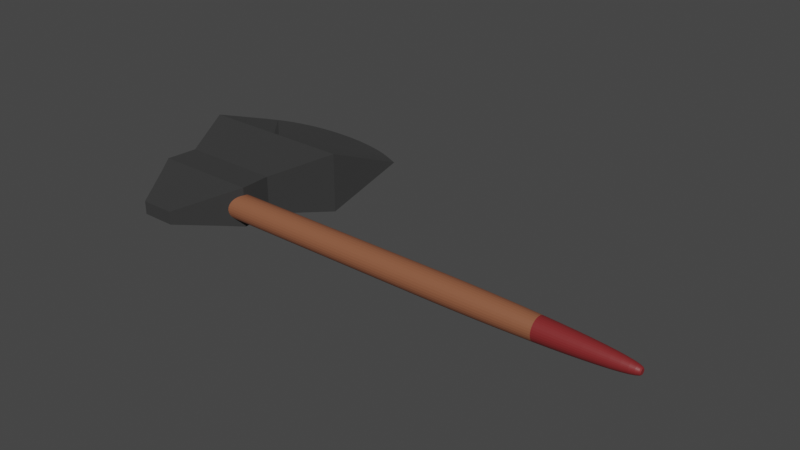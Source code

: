 # Source: axe.blend  (saved by Blender 3.3.6; exported with 4.5.12 LTS)
import bpy
from mathutils import Matrix  # noqa: F401  (used for matrix-valued properties, if any)

bpy.ops.wm.read_factory_settings(use_empty=True)
scene = bpy.context.scene
scene.name = 'Scene'

# ---- collections
col_collection = bpy.data.collections.new('Collection'); scene.collection.children.link(col_collection)

# ---- materials (node trees are filled in below, after node groups)
mat_handle = bpy.data.materials.new('Handle')
mat_handle.use_transparent_shadow = False
mat_wilt = bpy.data.materials.new('Wilt')
mat_wilt.use_transparent_shadow = False
mat_head = bpy.data.materials.new('head')
mat_head.use_transparent_shadow = False

# ---- material node trees
mat_handle.use_nodes = True; mat_handle.node_tree.nodes.clear()
_N = mat_handle.node_tree.nodes; _L = mat_handle.node_tree.links
n0 = _N.new('ShaderNodeBsdfPrincipled'); n0.name = 'Principled BSDF'; n0.location = (10, 300)
n0.distribution = 'GGX'
n0.subsurface_method = 'RANDOM_WALK_SKIN'
n0.inputs[0].default_value = (0.2641, 0.09571, 0.04754, 1.0)
n0.inputs[3].default_value = 1.45
n0.inputs[27].default_value = (0.0, 0.0, 0.0, 1.0)
n0.inputs[28].default_value = 1.0
n1 = _N.new('ShaderNodeOutputMaterial'); n1.name = 'Material Output'; n1.location = (300, 300)
_L.new(n0.outputs[0], n1.inputs[0])
n1.is_active_output = True
mat_wilt.use_nodes = True; mat_wilt.node_tree.nodes.clear()
_N = mat_wilt.node_tree.nodes; _L = mat_wilt.node_tree.links
n0 = _N.new('ShaderNodeBsdfPrincipled'); n0.name = 'Principled BSDF'; n0.location = (10, 300)
n0.distribution = 'GGX'
n0.subsurface_method = 'RANDOM_WALK_SKIN'
n0.inputs[0].default_value = (0.2116, 0.01933, 0.02111, 1.0)
n0.inputs[3].default_value = 1.45
n0.inputs[27].default_value = (0.0, 0.0, 0.0, 1.0)
n0.inputs[28].default_value = 1.0
n1 = _N.new('ShaderNodeOutputMaterial'); n1.name = 'Material Output'; n1.location = (300, 300)
_L.new(n0.outputs[0], n1.inputs[0])
n1.is_active_output = True
mat_head.use_nodes = True; mat_head.node_tree.nodes.clear()
_N = mat_head.node_tree.nodes; _L = mat_head.node_tree.links
n0 = _N.new('ShaderNodeBsdfPrincipled'); n0.name = 'Principled BSDF'; n0.location = (10, 300)
n0.distribution = 'GGX'
n0.subsurface_method = 'RANDOM_WALK_SKIN'
n0.inputs[0].default_value = (0.07036, 0.07036, 0.07036, 1.0)
n0.inputs[1].default_value = 0.633
n0.inputs[2].default_value = 0.9862
n0.inputs[3].default_value = 1.45
n0.inputs[13].default_value = 0.1697
n0.inputs[27].default_value = (0.0, 0.0, 0.0, 1.0)
n0.inputs[28].default_value = 1.0
n1 = _N.new('ShaderNodeOutputMaterial'); n1.name = 'Material Output'; n1.location = (300, 300)
_L.new(n0.outputs[0], n1.inputs[0])
n1.is_active_output = True

# ---- world
world_world = bpy.data.worlds.new('World'); scene.world = world_world
world_world.use_nodes = True; world_world.node_tree.nodes.clear()
_N = world_world.node_tree.nodes; _L = world_world.node_tree.links
n0 = _N.new('ShaderNodeOutputWorld'); n0.name = 'World Output'; n0.location = (300, 300)
n1 = _N.new('ShaderNodeBackground'); n1.name = 'Background'; n1.location = (10, 300)
n1.inputs[0].default_value = (0.05088, 0.05088, 0.05088, 1.0)
_L.new(n1.outputs[0], n0.inputs[0])
n0.is_active_output = True
world_world.color = (0.05088, 0.05088, 0.05088)
world_world.use_sun_shadow = False
world_world.sun_shadow_jitter_overblur = 0.0

# ---- meshes
me_cylinder = bpy.data.meshes.new('Cylinder')
me_cylinder.from_pydata([(-0.9587, 1.171, -0.8404), (-0.7636, 1.152, -0.8404), (-0.576, 1.095, -0.8404), (-0.4031, 1.003, -0.8404), (-0.2516, 0.8786, -0.8404), (-0.1272, 0.7271, -0.8404), (-0.03478, 0.5542, -0.8404), (0.02212, 0.3666, -0.8404), (0.04134, 0.1715, -0.8404), (0.02212, -0.0236, -0.8404), (-0.03478, -0.2112, -0.8404), (-0.1272, -0.3841, -0.8404), (-0.2516, -0.5356, -0.8404), (-0.4031, -0.66, -0.8404), (-0.576, -0.7524, -0.8404), (-0.7636, -0.8093, -0.8404), (-0.9587, -0.8285, -0.8404), (-1.154, -0.8093, -0.8404), (-1.341, -0.7524, -0.8404), (-1.514, -0.66, -0.8404), (-1.666, -0.5356, -0.8404), (-1.79, -0.3841, -0.8404), (-1.883, -0.2112, -0.8404), (-1.939, -0.0236, -0.8404), (-1.959, 0.1715, -0.8404), (-1.939, 0.3666, -0.8404), (-1.883, 0.5542, -0.8404), (-1.79, 0.7271, -0.8404), (-1.666, 0.8786, -0.8404), (-1.514, 1.003, -0.8404), (-1.341, 1.095, -0.8404), (-1.154, 1.152, -0.8404), (-0.9587, 0.3708, 1.16), (-0.9587, 1.171, 0.3628), (-0.9587, 0.4493, 1.156), (-0.9587, 0.527, 1.144), (-0.9587, 0.6032, 1.125), (-0.9587, 0.6772, 1.099), (-0.9587, 0.7482, 1.066), (-0.9587, 0.8156, 1.025), (-0.9587, 0.8787, 0.9787), (-0.9587, 0.937, 0.9262), (-0.9587, 0.9897, 0.8683), (-0.9587, 1.037, 0.8055), (-0.9587, 1.077, 0.7384), (-0.9587, 1.111, 0.6677), (-0.9587, 1.137, 0.5941), (-0.9587, 1.156, 0.5182), (-0.9587, 1.168, 0.4409), (-0.9198, 0.3669, 1.16), (-0.7636, 1.152, 0.3628), (-0.9045, 0.4439, 1.156), (-0.8893, 0.5202, 1.144), (-0.8744, 0.5949, 1.125), (-0.86, 0.6675, 1.099), (-0.8461, 0.7372, 1.066), (-0.833, 0.8033, 1.025), (-0.8207, 0.8652, 0.9787), (-0.8093, 0.9223, 0.9262), (-0.799, 0.974, 0.8683), (-0.7899, 1.02, 0.8055), (-0.782, 1.06, 0.7384), (-0.7755, 1.092, 0.6677), (-0.7703, 1.118, 0.5941), (-0.7666, 1.137, 0.5182), (-0.7643, 1.148, 0.4409), (-0.8824, 0.3556, 1.16), (-0.576, 1.095, 0.3628), (-0.8524, 0.4281, 1.156), (-0.8226, 0.4999, 1.144), (-0.7934, 0.5704, 1.125), (-0.7651, 0.6387, 1.099), (-0.738, 0.7043, 1.066), (-0.7122, 0.7666, 1.025), (-0.688, 0.8249, 0.9787), (-0.6657, 0.8787, 0.9262), (-0.6455, 0.9275, 0.8683), (-0.6276, 0.9707, 0.8055), (-0.6122, 1.008, 0.7384), (-0.5993, 1.039, 0.6677), (-0.5892, 1.064, 0.5941), (-0.5819, 1.081, 0.5182), (-0.5775, 1.092, 0.4409), (-0.8479, 0.3372, 1.16), (-0.4031, 1.003, 0.3628), (-0.8043, 0.4024, 1.156), (-0.7612, 0.4671, 1.144), (-0.7188, 0.5305, 1.125), (-0.6777, 0.592, 1.099), (-0.6382, 0.651, 1.066), (-0.6008, 0.7071, 1.025), (-0.5657, 0.7596, 0.9787), (-0.5334, 0.808, 0.9262), (-0.5041, 0.8518, 0.8683), (-0.4781, 0.8908, 0.8055), (-0.4556, 0.9244, 0.7384), (-0.437, 0.9523, 0.6677), (-0.4222, 0.9743, 0.5941), (-0.4116, 0.9902, 0.5182), (-0.4052, 0.9998, 0.4409), (-0.8177, 0.3124, 1.16), (-0.2516, 0.8786, 0.3628), (-0.7623, 0.3679, 1.156), (-0.7073, 0.4229, 1.144), (-0.6534, 0.4768, 1.125), (-0.6011, 0.5291, 1.099), (-0.5508, 0.5793, 1.066), (-0.5032, 0.627, 1.025), (-0.4586, 0.6716, 0.9787), (-0.4174, 0.7128, 0.9262), (-0.3801, 0.7501, 0.8683), (-0.347, 0.7832, 0.8055), (-0.3184, 0.8117, 0.7384), (-0.2947, 0.8355, 0.6677), (-0.2759, 0.8542, 0.5941), (-0.2624, 0.8677, 0.5182), (-0.2543, 0.8759, 0.4409), (-0.793, 0.2822, 1.16), (-0.1272, 0.7271, 0.3628), (-0.7277, 0.3258, 1.156), (-0.6631, 0.369, 1.144), (-0.5997, 0.4113, 1.125), (-0.5382, 0.4524, 1.099), (-0.4791, 0.4919, 1.066), (-0.4231, 0.5294, 1.025), (-0.3706, 0.5644, 0.9787), (-0.3222, 0.5968, 0.9262), (-0.2783, 0.6261, 0.8683), (-0.2394, 0.6521, 0.8055), (-0.2058, 0.6745, 0.7384), (-0.1779, 0.6932, 0.6677), (-0.1559, 0.7079, 0.5941), (-0.14, 0.7185, 0.5182), (-0.1304, 0.7249, 0.4409), (-0.7745, 0.2478, 1.16), (-0.03478, 0.5542, 0.3628), (-0.702, 0.2778, 1.156), (-0.6302, 0.3075, 1.144), (-0.5598, 0.3367, 1.125), (-0.4915, 0.365, 1.099), (-0.4258, 0.3922, 1.066), (-0.3636, 0.418, 1.025), (-0.3052, 0.4421, 0.9787), (-0.2515, 0.4644, 0.9262), (-0.2027, 0.4846, 0.8683), (-0.1595, 0.5025, 0.8055), (-0.1221, 0.518, 0.7384), (-0.09109, 0.5309, 0.6677), (-0.06664, 0.541, 0.5941), (-0.049, 0.5483, 0.5182), (-0.03834, 0.5527, 0.4409), (-0.7632, 0.2104, 1.16), (0.02212, 0.3666, 0.3628), (-0.6862, 0.2257, 1.156), (-0.61, 0.2408, 1.144), (-0.5352, 0.2557, 1.125), (-0.4627, 0.2702, 1.099), (-0.393, 0.284, 1.066), (-0.3269, 0.2972, 1.025), (-0.265, 0.3095, 0.9787), (-0.2079, 0.3208, 0.9262), (-0.1561, 0.3311, 0.8683), (-0.1102, 0.3403, 0.8055), (-0.07061, 0.3481, 0.7384), (-0.03766, 0.3547, 0.6677), (-0.01169, 0.3599, 0.5941), (0.007034, 0.3636, 0.5182), (0.01834, 0.3658, 0.4409), (-0.7594, 0.1715, 1.16), (0.04134, 0.1715, 0.3628), (-0.6809, 0.1715, 1.156), (-0.6032, 0.1715, 1.144), (-0.5269, 0.1715, 1.125), (-0.453, 0.1715, 1.099), (-0.3819, 0.1715, 1.066), (-0.3145, 0.1715, 1.025), (-0.2514, 0.1715, 0.9787), (-0.1932, 0.1715, 0.9262), (-0.1404, 0.1715, 0.8683), (-0.09361, 0.1715, 0.8055), (-0.05321, 0.1715, 0.7384), (-0.01961, 0.1715, 0.6677), (0.00686, 0.1715, 0.5941), (0.02595, 0.1715, 0.5182), (0.03748, 0.1715, 0.4409), (-0.7632, 0.1326, 1.16), (0.02212, -0.0236, 0.3628), (-0.6862, 0.1173, 1.156), (-0.61, 0.1021, 1.144), (-0.5352, 0.08727, 1.125), (-0.4627, 0.07284, 1.099), (-0.393, 0.05898, 1.066), (-0.3269, 0.04583, 1.025), (-0.265, 0.03352, 0.9787), (-0.2079, 0.02216, 0.9262), (-0.1561, 0.01186, 0.8683), (-0.1102, 0.002731, 0.8055), (-0.07061, -0.00515, 0.7384), (-0.03766, -0.0117, 0.6677), (-0.01169, -0.01687, 0.5941), (0.007034, -0.02059, 0.5182), (0.01834, -0.02284, 0.4409), (-0.7745, 0.09523, 1.16), (-0.03478, -0.2112, 0.3628), (-0.702, 0.0652, 1.156), (-0.6302, 0.03545, 1.144), (-0.5598, 0.006283, 1.125), (-0.4915, -0.02203, 1.099), (-0.4258, -0.04921, 1.066), (-0.3636, -0.07501, 1.025), (-0.3052, -0.09916, 0.9787), (-0.2515, -0.1214, 0.9262), (-0.2027, -0.1416, 0.8683), (-0.1595, -0.1595, 0.8055), (-0.1221, -0.175, 0.7384), (-0.09109, -0.1879, 0.6677), (-0.06664, -0.198, 0.5941), (-0.049, -0.2053, 0.5182), (-0.03834, -0.2097, 0.4409), (-0.793, 0.06078, 1.16), (-0.1272, -0.3841, 0.3628), (-0.7277, 0.01718, 1.156), (-0.6631, -0.02601, 1.144), (-0.5997, -0.06836, 1.125), (-0.5382, -0.1095, 1.099), (-0.4791, -0.1489, 1.066), (-0.4231, -0.1864, 1.025), (-0.3706, -0.2214, 0.9787), (-0.3222, -0.2538, 0.9262), (-0.2783, -0.2831, 0.8683), (-0.2394, -0.3091, 0.8055), (-0.2058, -0.3315, 0.7384), (-0.1779, -0.3502, 0.6677), (-0.1559, -0.3649, 0.5941), (-0.14, -0.3755, 0.5182), (-0.1304, -0.3819, 0.4409), (-0.8177, 0.03058, 1.16), (-0.2516, -0.5356, 0.3628), (-0.7623, -0.02492, 1.156), (-0.7073, -0.07988, 1.144), (-0.6534, -0.1338, 1.125), (-0.6011, -0.1861, 1.099), (-0.5508, -0.2363, 1.066), (-0.5032, -0.284, 1.025), (-0.4586, -0.3286, 0.9787), (-0.4174, -0.3698, 0.9262), (-0.3801, -0.4071, 0.8683), (-0.347, -0.4402, 0.8055), (-0.3184, -0.4688, 0.7384), (-0.2947, -0.4925, 0.6677), (-0.2759, -0.5112, 0.5941), (-0.2624, -0.5247, 0.5182), (-0.2543, -0.5329, 0.4409), (-0.8479, 0.005797, 1.16), (-0.4031, -0.66, 0.3628), (-0.8043, -0.05946, 1.156), (-0.7612, -0.1241, 1.144), (-0.7188, -0.1875, 1.125), (-0.6777, -0.249, 1.099), (-0.6382, -0.308, 1.066), (-0.6008, -0.3641, 1.025), (-0.5657, -0.4166, 0.9787), (-0.5334, -0.465, 0.9262), (-0.5041, -0.5089, 0.8683), (-0.4781, -0.5478, 0.8055), (-0.4556, -0.5814, 0.7384), (-0.437, -0.6093, 0.6677), (-0.4222, -0.6313, 0.5941), (-0.4116, -0.6472, 0.5182), (-0.4052, -0.6568, 0.4409), (-0.8824, -0.01262, 1.16), (-0.576, -0.7524, 0.3628), (-0.8524, -0.08513, 1.156), (-0.8226, -0.1569, 1.144), (-0.7934, -0.2274, 1.125), (-0.7651, -0.2957, 1.099), (-0.738, -0.3613, 1.066), (-0.7122, -0.4236, 1.025), (-0.688, -0.4819, 0.9787), (-0.6657, -0.5357, 0.9262), (-0.6455, -0.5845, 0.8683), (-0.6276, -0.6277, 0.8055), (-0.6122, -0.665, 0.7384), (-0.5993, -0.6961, 0.6677), (-0.5892, -0.7205, 0.5941), (-0.5819, -0.7382, 0.5182), (-0.5775, -0.7488, 0.4409), (-0.9198, -0.02396, 1.16), (-0.7636, -0.8093, 0.3628), (-0.9045, -0.1009, 1.156), (-0.8893, -0.1772, 1.144), (-0.8744, -0.2519, 1.125), (-0.86, -0.3245, 1.099), (-0.8461, -0.3942, 1.066), (-0.833, -0.4603, 1.025), (-0.8207, -0.5222, 0.9787), (-0.8093, -0.5793, 0.9262), (-0.799, -0.631, 0.8683), (-0.7899, -0.6769, 0.8055), (-0.782, -0.7166, 0.7384), (-0.7755, -0.7495, 0.6677), (-0.7703, -0.7755, 0.5941), (-0.7666, -0.7942, 0.5182), (-0.7643, -0.8055, 0.4409), (-0.9587, -0.02779, 1.16), (-0.9587, -0.8285, 0.3628), (-0.9587, -0.1063, 1.156), (-0.9587, -0.184, 1.144), (-0.9587, -0.2602, 1.125), (-0.9587, -0.3342, 1.099), (-0.9587, -0.4052, 1.066), (-0.9587, -0.4726, 1.025), (-0.9587, -0.5358, 0.9787), (-0.9587, -0.594, 0.9262), (-0.9587, -0.6468, 0.8683), (-0.9587, -0.6936, 0.8055), (-0.9587, -0.734, 0.7384), (-0.9587, -0.7676, 0.6677), (-0.9587, -0.794, 0.5941), (-0.9587, -0.8131, 0.5182), (-0.9587, -0.8246, 0.4409), (-0.9975, -0.02396, 1.16), (-1.154, -0.8093, 0.3628), (-1.013, -0.1009, 1.156), (-1.028, -0.1772, 1.144), (-1.043, -0.2519, 1.125), (-1.057, -0.3245, 1.099), (-1.071, -0.3942, 1.066), (-1.084, -0.4603, 1.025), (-1.097, -0.5222, 0.9787), (-1.108, -0.5793, 0.9262), (-1.118, -0.631, 0.8683), (-1.127, -0.6769, 0.8055), (-1.135, -0.7166, 0.7384), (-1.142, -0.7495, 0.6677), (-1.147, -0.7755, 0.5941), (-1.151, -0.7942, 0.5182), (-1.153, -0.8055, 0.4409), (-1.035, -0.01262, 1.16), (-1.341, -0.7524, 0.3628), (-1.065, -0.08513, 1.156), (-1.095, -0.1569, 1.144), (-1.124, -0.2274, 1.125), (-1.152, -0.2957, 1.099), (-1.179, -0.3613, 1.066), (-1.205, -0.4236, 1.025), (-1.229, -0.4819, 0.9787), (-1.252, -0.5357, 0.9262), (-1.272, -0.5845, 0.8683), (-1.29, -0.6277, 0.8055), (-1.305, -0.665, 0.7384), (-1.318, -0.6961, 0.6677), (-1.328, -0.7205, 0.5941), (-1.335, -0.7382, 0.5182), (-1.34, -0.7488, 0.4409), (-1.069, 0.005797, 1.16), (-1.514, -0.66, 0.3628), (-1.113, -0.05946, 1.156), (-1.156, -0.1241, 1.144), (-1.199, -0.1875, 1.125), (-1.24, -0.249, 1.099), (-1.279, -0.308, 1.066), (-1.317, -0.3641, 1.025), (-1.352, -0.4166, 0.9787), (-1.384, -0.465, 0.9262), (-1.413, -0.5089, 0.8683), (-1.439, -0.5478, 0.8055), (-1.462, -0.5814, 0.7384), (-1.48, -0.6093, 0.6677), (-1.495, -0.6313, 0.5941), (-1.506, -0.6472, 0.5182), (-1.512, -0.6568, 0.4409), (-1.1, 0.03058, 1.16), (-1.666, -0.5356, 0.3628), (-1.155, -0.02492, 1.156), (-1.21, -0.07988, 1.144), (-1.264, -0.1338, 1.125), (-1.316, -0.1861, 1.099), (-1.366, -0.2363, 1.066), (-1.414, -0.284, 1.025), (-1.459, -0.3286, 0.9787), (-1.5, -0.3698, 0.9262), (-1.537, -0.4071, 0.8683), (-1.57, -0.4402, 0.8055), (-1.599, -0.4688, 0.7384), (-1.623, -0.4925, 0.6677), (-1.641, -0.5112, 0.5941), (-1.655, -0.5247, 0.5182), (-1.663, -0.5329, 0.4409), (-1.124, 0.06078, 1.16), (-1.79, -0.3841, 0.3628), (-1.19, 0.01718, 1.156), (-1.254, -0.02601, 1.144), (-1.318, -0.06836, 1.125), (-1.379, -0.1095, 1.099), (-1.438, -0.1489, 1.066), (-1.494, -0.1864, 1.025), (-1.547, -0.2214, 0.9787), (-1.595, -0.2538, 0.9262), (-1.639, -0.2831, 0.8683), (-1.678, -0.3091, 0.8055), (-1.712, -0.3315, 0.7384), (-1.739, -0.3502, 0.6677), (-1.761, -0.3649, 0.5941), (-1.777, -0.3755, 0.5182), (-1.787, -0.3819, 0.4409), (-1.143, 0.09523, 1.16), (-1.883, -0.2112, 0.3628), (-1.215, 0.0652, 1.156), (-1.287, 0.03545, 1.144), (-1.358, 0.006283, 1.125), (-1.426, -0.02203, 1.099), (-1.491, -0.04921, 1.066), (-1.554, -0.07501, 1.025), (-1.612, -0.09916, 0.9787), (-1.666, -0.1214, 0.9262), (-1.715, -0.1416, 0.8683), (-1.758, -0.1595, 0.8055), (-1.795, -0.175, 0.7384), (-1.826, -0.1879, 0.6677), (-1.851, -0.198, 0.5941), (-1.868, -0.2053, 0.5182), (-1.879, -0.2097, 0.4409), (-1.154, 0.1326, 1.16), (-1.939, -0.0236, 0.3628), (-1.231, 0.1173, 1.156), (-1.307, 0.1021, 1.144), (-1.382, 0.08727, 1.125), (-1.455, 0.07284, 1.099), (-1.524, 0.05898, 1.066), (-1.59, 0.04583, 1.025), (-1.652, 0.03352, 0.9787), (-1.709, 0.02216, 0.9262), (-1.761, 0.01186, 0.8683), (-1.807, 0.002731, 0.8055), (-1.847, -0.00515, 0.7384), (-1.88, -0.0117, 0.6677), (-1.906, -0.01687, 0.5941), (-1.924, -0.02059, 0.5182), (-1.936, -0.02284, 0.4409), (-1.158, 0.1715, 1.16), (-1.959, 0.1715, 0.3628), (-1.236, 0.1715, 1.156), (-1.314, 0.1715, 1.144), (-1.39, 0.1715, 1.125), (-1.464, 0.1715, 1.099), (-1.535, 0.1715, 1.066), (-1.603, 0.1715, 1.025), (-1.666, 0.1715, 0.9787), (-1.724, 0.1715, 0.9262), (-1.777, 0.1715, 0.8683), (-1.824, 0.1715, 0.8055), (-1.864, 0.1715, 0.7384), (-1.898, 0.1715, 0.6677), (-1.924, 0.1715, 0.5941), (-1.943, 0.1715, 0.5182), (-1.955, 0.1715, 0.4409), (-1.154, 0.2104, 1.16), (-1.939, 0.3666, 0.3628), (-1.231, 0.2257, 1.156), (-1.307, 0.2408, 1.144), (-1.382, 0.2557, 1.125), (-1.455, 0.2702, 1.099), (-1.524, 0.284, 1.066), (-1.59, 0.2972, 1.025), (-1.652, 0.3095, 0.9787), (-1.709, 0.3208, 0.9262), (-1.761, 0.3311, 0.8683), (-1.807, 0.3403, 0.8055), (-1.847, 0.3481, 0.7384), (-1.88, 0.3547, 0.6677), (-1.906, 0.3599, 0.5941), (-1.924, 0.3636, 0.5182), (-1.936, 0.3658, 0.4409), (-1.143, 0.2478, 1.16), (-1.883, 0.5542, 0.3628), (-1.215, 0.2778, 1.156), (-1.287, 0.3075, 1.144), (-1.358, 0.3367, 1.125), (-1.426, 0.365, 1.099), (-1.491, 0.3922, 1.066), (-1.554, 0.418, 1.025), (-1.612, 0.4421, 0.9787), (-1.666, 0.4644, 0.9262), (-1.715, 0.4846, 0.8683), (-1.758, 0.5025, 0.8055), (-1.795, 0.518, 0.7384), (-1.826, 0.5309, 0.6677), (-1.851, 0.541, 0.5941), (-1.868, 0.5483, 0.5182), (-1.879, 0.5527, 0.4409), (-1.124, 0.2822, 1.16), (-1.79, 0.7271, 0.3628), (-1.19, 0.3258, 1.156), (-1.254, 0.369, 1.144), (-1.318, 0.4113, 1.125), (-1.379, 0.4524, 1.099), (-1.438, 0.4919, 1.066), (-1.494, 0.5294, 1.025), (-1.547, 0.5644, 0.9787), (-1.595, 0.5968, 0.9262), (-1.639, 0.6261, 0.8683), (-1.678, 0.6521, 0.8055), (-1.712, 0.6745, 0.7384), (-1.739, 0.6932, 0.6677), (-1.761, 0.7079, 0.5941), (-1.777, 0.7185, 0.5182), (-1.787, 0.7249, 0.4409), (-1.1, 0.3124, 1.16), (-1.666, 0.8786, 0.3628), (-1.155, 0.3679, 1.156), (-1.21, 0.4229, 1.144), (-1.264, 0.4768, 1.125), (-1.316, 0.5291, 1.099), (-1.366, 0.5793, 1.066), (-1.414, 0.627, 1.025), (-1.459, 0.6716, 0.9787), (-1.5, 0.7128, 0.9262), (-1.537, 0.7501, 0.8683), (-1.57, 0.7832, 0.8055), (-1.599, 0.8117, 0.7384), (-1.623, 0.8355, 0.6677), (-1.641, 0.8542, 0.5941), (-1.655, 0.8677, 0.5182), (-1.663, 0.8759, 0.4409), (-1.069, 0.3372, 1.16), (-1.514, 1.003, 0.3628), (-1.113, 0.4024, 1.156), (-1.156, 0.4671, 1.144), (-1.199, 0.5305, 1.125), (-1.24, 0.592, 1.099), (-1.279, 0.651, 1.066), (-1.317, 0.7071, 1.025), (-1.352, 0.7596, 0.9787), (-1.384, 0.808, 0.9262), (-1.413, 0.8518, 0.8683), (-1.439, 0.8908, 0.8055), (-1.462, 0.9244, 0.7384), (-1.48, 0.9523, 0.6677), (-1.495, 0.9743, 0.5941), (-1.506, 0.9902, 0.5182), (-1.512, 0.9998, 0.4409), (-1.035, 0.3556, 1.16), (-1.341, 1.095, 0.3628), (-1.065, 0.4281, 1.156), (-1.095, 0.4999, 1.144), (-1.124, 0.5704, 1.125), (-1.152, 0.6387, 1.099), (-1.179, 0.7043, 1.066), (-1.205, 0.7666, 1.025), (-1.229, 0.8249, 0.9787), (-1.252, 0.8787, 0.9262), (-1.272, 0.9275, 0.8683), (-1.29, 0.9707, 0.8055), (-1.305, 1.008, 0.7384), (-1.318, 1.039, 0.6677), (-1.328, 1.064, 0.5941), (-1.335, 1.081, 0.5182), (-1.34, 1.092, 0.4409), (-0.9975, 0.3669, 1.16), (-1.154, 1.152, 0.3628), (-1.013, 0.4439, 1.156), (-1.028, 0.5202, 1.144), (-1.043, 0.5949, 1.125), (-1.057, 0.6675, 1.099), (-1.071, 0.7372, 1.066), (-1.084, 0.8033, 1.025), (-1.097, 0.8652, 0.9787), (-1.108, 0.9223, 0.9262), (-1.118, 0.974, 0.8683), (-1.127, 1.02, 0.8055), (-1.135, 1.06, 0.7384), (-1.142, 1.092, 0.6677), (-1.147, 1.118, 0.5941), (-1.151, 1.137, 0.5182), (-1.153, 1.148, 0.4409)], [], [(31, 560, 33, 0), (2, 67, 84, 3), (3, 84, 101, 4), (4, 101, 118, 5), (5, 118, 135, 6), (6, 135, 152, 7), (7, 152, 169, 8), (8, 169, 186, 9), (9, 186, 203, 10), (10, 203, 220, 11), (11, 220, 237, 12), (12, 237, 254, 13), (13, 254, 271, 14), (14, 271, 288, 15), (15, 288, 305, 16), (16, 305, 322, 17), (17, 322, 339, 18), (18, 339, 356, 19), (19, 356, 373, 20), (20, 373, 390, 21), (21, 390, 407, 22), (22, 407, 424, 23), (23, 424, 441, 24), (24, 441, 458, 25), (25, 458, 475, 26), (26, 475, 492, 27), (27, 492, 509, 28), (28, 509, 526, 29), (29, 526, 543, 30), (30, 543, 560, 31), (0, 33, 50, 1), (1, 50, 67, 2), (0, 1, 2, 3, 4, 5, 6, 7, 8, 9, 10, 11, 12, 13, 14, 15, 16, 17, 18, 19, 20, 21, 22, 23, 24, 25, 26, 27, 28, 29, 30, 31), (50, 33, 48, 65), (65, 48, 47, 64), (64, 47, 46, 63), (63, 46, 45, 62), (62, 45, 44, 61), (61, 44, 43, 60), (60, 43, 42, 59), (59, 42, 41, 58), (58, 41, 40, 57), (57, 40, 39, 56), (56, 39, 38, 55), (55, 38, 37, 54), (54, 37, 36, 53), (53, 36, 35, 52), (52, 35, 34, 51), (51, 34, 32, 49), (67, 50, 65, 82), (82, 65, 64, 81), (81, 64, 63, 80), (80, 63, 62, 79), (79, 62, 61, 78), (78, 61, 60, 77), (77, 60, 59, 76), (76, 59, 58, 75), (75, 58, 57, 74), (74, 57, 56, 73), (73, 56, 55, 72), (72, 55, 54, 71), (71, 54, 53, 70), (70, 53, 52, 69), (69, 52, 51, 68), (68, 51, 49, 66), (84, 67, 82, 99), (99, 82, 81, 98), (98, 81, 80, 97), (97, 80, 79, 96), (96, 79, 78, 95), (95, 78, 77, 94), (94, 77, 76, 93), (93, 76, 75, 92), (92, 75, 74, 91), (91, 74, 73, 90), (90, 73, 72, 89), (89, 72, 71, 88), (88, 71, 70, 87), (87, 70, 69, 86), (86, 69, 68, 85), (85, 68, 66, 83), (101, 84, 99, 116), (116, 99, 98, 115), (115, 98, 97, 114), (114, 97, 96, 113), (113, 96, 95, 112), (112, 95, 94, 111), (111, 94, 93, 110), (110, 93, 92, 109), (109, 92, 91, 108), (108, 91, 90, 107), (107, 90, 89, 106), (106, 89, 88, 105), (105, 88, 87, 104), (104, 87, 86, 103), (103, 86, 85, 102), (102, 85, 83, 100), (118, 101, 116, 133), (133, 116, 115, 132), (132, 115, 114, 131), (131, 114, 113, 130), (130, 113, 112, 129), (129, 112, 111, 128), (128, 111, 110, 127), (127, 110, 109, 126), (126, 109, 108, 125), (125, 108, 107, 124), (124, 107, 106, 123), (123, 106, 105, 122), (122, 105, 104, 121), (121, 104, 103, 120), (120, 103, 102, 119), (119, 102, 100, 117), (135, 118, 133, 150), (150, 133, 132, 149), (149, 132, 131, 148), (148, 131, 130, 147), (147, 130, 129, 146), (146, 129, 128, 145), (145, 128, 127, 144), (144, 127, 126, 143), (143, 126, 125, 142), (142, 125, 124, 141), (141, 124, 123, 140), (140, 123, 122, 139), (139, 122, 121, 138), (138, 121, 120, 137), (137, 120, 119, 136), (136, 119, 117, 134), (152, 135, 150, 167), (167, 150, 149, 166), (166, 149, 148, 165), (165, 148, 147, 164), (164, 147, 146, 163), (163, 146, 145, 162), (162, 145, 144, 161), (161, 144, 143, 160), (160, 143, 142, 159), (159, 142, 141, 158), (158, 141, 140, 157), (157, 140, 139, 156), (156, 139, 138, 155), (155, 138, 137, 154), (154, 137, 136, 153), (153, 136, 134, 151), (169, 152, 167, 184), (184, 167, 166, 183), (183, 166, 165, 182), (182, 165, 164, 181), (181, 164, 163, 180), (180, 163, 162, 179), (179, 162, 161, 178), (178, 161, 160, 177), (177, 160, 159, 176), (176, 159, 158, 175), (175, 158, 157, 174), (174, 157, 156, 173), (173, 156, 155, 172), (172, 155, 154, 171), (171, 154, 153, 170), (170, 153, 151, 168), (186, 169, 184, 201), (201, 184, 183, 200), (200, 183, 182, 199), (199, 182, 181, 198), (198, 181, 180, 197), (197, 180, 179, 196), (196, 179, 178, 195), (195, 178, 177, 194), (194, 177, 176, 193), (193, 176, 175, 192), (192, 175, 174, 191), (191, 174, 173, 190), (190, 173, 172, 189), (189, 172, 171, 188), (188, 171, 170, 187), (187, 170, 168, 185), (203, 186, 201, 218), (218, 201, 200, 217), (217, 200, 199, 216), (216, 199, 198, 215), (215, 198, 197, 214), (214, 197, 196, 213), (213, 196, 195, 212), (212, 195, 194, 211), (211, 194, 193, 210), (210, 193, 192, 209), (209, 192, 191, 208), (208, 191, 190, 207), (207, 190, 189, 206), (206, 189, 188, 205), (205, 188, 187, 204), (204, 187, 185, 202), (220, 203, 218, 235), (235, 218, 217, 234), (234, 217, 216, 233), (233, 216, 215, 232), (232, 215, 214, 231), (231, 214, 213, 230), (230, 213, 212, 229), (229, 212, 211, 228), (228, 211, 210, 227), (227, 210, 209, 226), (226, 209, 208, 225), (225, 208, 207, 224), (224, 207, 206, 223), (223, 206, 205, 222), (222, 205, 204, 221), (221, 204, 202, 219), (237, 220, 235, 252), (252, 235, 234, 251), (251, 234, 233, 250), (250, 233, 232, 249), (249, 232, 231, 248), (248, 231, 230, 247), (247, 230, 229, 246), (246, 229, 228, 245), (245, 228, 227, 244), (244, 227, 226, 243), (243, 226, 225, 242), (242, 225, 224, 241), (241, 224, 223, 240), (240, 223, 222, 239), (239, 222, 221, 238), (238, 221, 219, 236), (254, 237, 252, 269), (269, 252, 251, 268), (268, 251, 250, 267), (267, 250, 249, 266), (266, 249, 248, 265), (265, 248, 247, 264), (264, 247, 246, 263), (263, 246, 245, 262), (262, 245, 244, 261), (261, 244, 243, 260), (260, 243, 242, 259), (259, 242, 241, 258), (258, 241, 240, 257), (257, 240, 239, 256), (256, 239, 238, 255), (255, 238, 236, 253), (271, 254, 269, 286), (286, 269, 268, 285), (285, 268, 267, 284), (284, 267, 266, 283), (283, 266, 265, 282), (282, 265, 264, 281), (281, 264, 263, 280), (280, 263, 262, 279), (279, 262, 261, 278), (278, 261, 260, 277), (277, 260, 259, 276), (276, 259, 258, 275), (275, 258, 257, 274), (274, 257, 256, 273), (273, 256, 255, 272), (272, 255, 253, 270), (288, 271, 286, 303), (303, 286, 285, 302), (302, 285, 284, 301), (301, 284, 283, 300), (300, 283, 282, 299), (299, 282, 281, 298), (298, 281, 280, 297), (297, 280, 279, 296), (296, 279, 278, 295), (295, 278, 277, 294), (294, 277, 276, 293), (293, 276, 275, 292), (292, 275, 274, 291), (291, 274, 273, 290), (290, 273, 272, 289), (289, 272, 270, 287), (305, 288, 303, 320), (320, 303, 302, 319), (319, 302, 301, 318), (318, 301, 300, 317), (317, 300, 299, 316), (316, 299, 298, 315), (315, 298, 297, 314), (314, 297, 296, 313), (313, 296, 295, 312), (312, 295, 294, 311), (311, 294, 293, 310), (310, 293, 292, 309), (309, 292, 291, 308), (308, 291, 290, 307), (307, 290, 289, 306), (306, 289, 287, 304), (322, 305, 320, 337), (337, 320, 319, 336), (336, 319, 318, 335), (335, 318, 317, 334), (334, 317, 316, 333), (333, 316, 315, 332), (332, 315, 314, 331), (331, 314, 313, 330), (330, 313, 312, 329), (329, 312, 311, 328), (328, 311, 310, 327), (327, 310, 309, 326), (326, 309, 308, 325), (325, 308, 307, 324), (324, 307, 306, 323), (323, 306, 304, 321), (339, 322, 337, 354), (354, 337, 336, 353), (353, 336, 335, 352), (352, 335, 334, 351), (351, 334, 333, 350), (350, 333, 332, 349), (349, 332, 331, 348), (348, 331, 330, 347), (347, 330, 329, 346), (346, 329, 328, 345), (345, 328, 327, 344), (344, 327, 326, 343), (343, 326, 325, 342), (342, 325, 324, 341), (341, 324, 323, 340), (340, 323, 321, 338), (356, 339, 354, 371), (371, 354, 353, 370), (370, 353, 352, 369), (369, 352, 351, 368), (368, 351, 350, 367), (367, 350, 349, 366), (366, 349, 348, 365), (365, 348, 347, 364), (364, 347, 346, 363), (363, 346, 345, 362), (362, 345, 344, 361), (361, 344, 343, 360), (360, 343, 342, 359), (359, 342, 341, 358), (358, 341, 340, 357), (357, 340, 338, 355), (373, 356, 371, 388), (388, 371, 370, 387), (387, 370, 369, 386), (386, 369, 368, 385), (385, 368, 367, 384), (384, 367, 366, 383), (383, 366, 365, 382), (382, 365, 364, 381), (381, 364, 363, 380), (380, 363, 362, 379), (379, 362, 361, 378), (378, 361, 360, 377), (377, 360, 359, 376), (376, 359, 358, 375), (375, 358, 357, 374), (374, 357, 355, 372), (390, 373, 388, 405), (405, 388, 387, 404), (404, 387, 386, 403), (403, 386, 385, 402), (402, 385, 384, 401), (401, 384, 383, 400), (400, 383, 382, 399), (399, 382, 381, 398), (398, 381, 380, 397), (397, 380, 379, 396), (396, 379, 378, 395), (395, 378, 377, 394), (394, 377, 376, 393), (393, 376, 375, 392), (392, 375, 374, 391), (391, 374, 372, 389), (407, 390, 405, 422), (422, 405, 404, 421), (421, 404, 403, 420), (420, 403, 402, 419), (419, 402, 401, 418), (418, 401, 400, 417), (417, 400, 399, 416), (416, 399, 398, 415), (415, 398, 397, 414), (414, 397, 396, 413), (413, 396, 395, 412), (412, 395, 394, 411), (411, 394, 393, 410), (410, 393, 392, 409), (409, 392, 391, 408), (408, 391, 389, 406), (424, 407, 422, 439), (439, 422, 421, 438), (438, 421, 420, 437), (437, 420, 419, 436), (436, 419, 418, 435), (435, 418, 417, 434), (434, 417, 416, 433), (433, 416, 415, 432), (432, 415, 414, 431), (431, 414, 413, 430), (430, 413, 412, 429), (429, 412, 411, 428), (428, 411, 410, 427), (427, 410, 409, 426), (426, 409, 408, 425), (425, 408, 406, 423), (441, 424, 439, 456), (456, 439, 438, 455), (455, 438, 437, 454), (454, 437, 436, 453), (453, 436, 435, 452), (452, 435, 434, 451), (451, 434, 433, 450), (450, 433, 432, 449), (449, 432, 431, 448), (448, 431, 430, 447), (447, 430, 429, 446), (446, 429, 428, 445), (445, 428, 427, 444), (444, 427, 426, 443), (443, 426, 425, 442), (442, 425, 423, 440), (458, 441, 456, 473), (473, 456, 455, 472), (472, 455, 454, 471), (471, 454, 453, 470), (470, 453, 452, 469), (469, 452, 451, 468), (468, 451, 450, 467), (467, 450, 449, 466), (466, 449, 448, 465), (465, 448, 447, 464), (464, 447, 446, 463), (463, 446, 445, 462), (462, 445, 444, 461), (461, 444, 443, 460), (460, 443, 442, 459), (459, 442, 440, 457), (475, 458, 473, 490), (490, 473, 472, 489), (489, 472, 471, 488), (488, 471, 470, 487), (487, 470, 469, 486), (486, 469, 468, 485), (485, 468, 467, 484), (484, 467, 466, 483), (483, 466, 465, 482), (482, 465, 464, 481), (481, 464, 463, 480), (480, 463, 462, 479), (479, 462, 461, 478), (478, 461, 460, 477), (477, 460, 459, 476), (476, 459, 457, 474), (492, 475, 490, 507), (507, 490, 489, 506), (506, 489, 488, 505), (505, 488, 487, 504), (504, 487, 486, 503), (503, 486, 485, 502), (502, 485, 484, 501), (501, 484, 483, 500), (500, 483, 482, 499), (499, 482, 481, 498), (498, 481, 480, 497), (497, 480, 479, 496), (496, 479, 478, 495), (495, 478, 477, 494), (494, 477, 476, 493), (493, 476, 474, 491), (509, 492, 507, 524), (524, 507, 506, 523), (523, 506, 505, 522), (522, 505, 504, 521), (521, 504, 503, 520), (520, 503, 502, 519), (519, 502, 501, 518), (518, 501, 500, 517), (517, 500, 499, 516), (516, 499, 498, 515), (515, 498, 497, 514), (514, 497, 496, 513), (513, 496, 495, 512), (512, 495, 494, 511), (511, 494, 493, 510), (510, 493, 491, 508), (526, 509, 524, 541), (541, 524, 523, 540), (540, 523, 522, 539), (539, 522, 521, 538), (538, 521, 520, 537), (537, 520, 519, 536), (536, 519, 518, 535), (535, 518, 517, 534), (534, 517, 516, 533), (533, 516, 515, 532), (532, 515, 514, 531), (531, 514, 513, 530), (530, 513, 512, 529), (529, 512, 511, 528), (528, 511, 510, 527), (527, 510, 508, 525), (543, 526, 541, 558), (558, 541, 540, 557), (557, 540, 539, 556), (556, 539, 538, 555), (555, 538, 537, 554), (554, 537, 536, 553), (553, 536, 535, 552), (552, 535, 534, 551), (551, 534, 533, 550), (550, 533, 532, 549), (549, 532, 531, 548), (548, 531, 530, 547), (547, 530, 529, 546), (546, 529, 528, 545), (545, 528, 527, 544), (544, 527, 525, 542), (560, 543, 558, 575), (575, 558, 557, 574), (574, 557, 556, 573), (573, 556, 555, 572), (572, 555, 554, 571), (571, 554, 553, 570), (570, 553, 552, 569), (569, 552, 551, 568), (568, 551, 550, 567), (567, 550, 549, 566), (566, 549, 548, 565), (565, 548, 547, 564), (564, 547, 546, 563), (563, 546, 545, 562), (562, 545, 544, 561), (561, 544, 542, 559), (33, 560, 575, 48), (48, 575, 574, 47), (47, 574, 573, 46), (46, 573, 572, 45), (45, 572, 571, 44), (44, 571, 570, 43), (43, 570, 569, 42), (42, 569, 568, 41), (41, 568, 567, 40), (40, 567, 566, 39), (39, 566, 565, 38), (38, 565, 564, 37), (37, 564, 563, 36), (36, 563, 562, 35), (35, 562, 561, 34), (34, 561, 559, 32), (49, 32, 559, 542, 525, 508, 491, 474, 457, 440, 423, 406, 389, 372, 355, 338, 321, 304, 287, 270, 253, 236, 219, 202, 185, 168, 151, 134, 117, 100, 83, 66)])
me_cylinder.polygons.foreach_set('material_index', [0, 0, 0, 0, 0, 0, 0, 0, 0, 0, 0, 0, 0, 0, 0, 0, 0, 0, 0, 0, 0, 0, 0, 0, 0, 0, 0, 0, 0, 0, 0, 0, 0, 0, 0, 0, 0, 0, 0, 1, 1, 1, 1, 1, 1, 1, 1, 1, 1, 0, 0, 0, 0, 0, 0, 1, 1, 1, 1, 1, 1, 1, 1, 1, 1, 0, 0, 0, 0, 0, 0, 1, 1, 1, 1, 1, 1, 1, 1, 1, 1, 0, 0, 0, 0, 0, 0, 1, 1, 1, 1, 1, 1, 1, 1, 1, 1, 0, 0, 0, 0, 0, 0, 1, 1, 1, 1, 1, 1, 1, 1, 1, 1, 0, 0, 0, 0, 0, 0, 1, 1, 1, 1, 1, 1, 1, 1, 1, 1, 0, 0, 0, 0, 0, 0, 1, 1, 1, 1, 1, 1, 1, 1, 1, 1, 0, 0, 0, 0, 0, 0, 1, 1, 1, 1, 1, 1, 1, 1, 1, 1, 0, 0, 0, 0, 0, 0, 1, 1, 1, 1, 1, 1, 1, 1, 1, 1, 0, 0, 0, 0, 0, 0, 1, 1, 1, 1, 1, 1, 1, 1, 1, 1, 0, 0, 0, 0, 0, 0, 1, 1, 1, 1, 1, 1, 1, 1, 1, 1, 0, 0, 0, 0, 0, 0, 1, 1, 1, 1, 1, 1, 1, 1, 1, 1, 0, 0, 0, 0, 0, 0, 1, 1, 1, 1, 1, 1, 1, 1, 1, 1, 0, 0, 0, 0, 0, 0, 1, 1, 1, 1, 1, 1, 1, 1, 1, 1, 0, 0, 0, 0, 0, 0, 1, 1, 1, 1, 1, 1, 1, 1, 1, 1, 0, 0, 0, 0, 0, 0, 1, 1, 1, 1, 1, 1, 1, 1, 1, 1, 0, 0, 0, 0, 0, 0, 1, 1, 1, 1, 1, 1, 1, 1, 1, 1, 0, 0, 0, 0, 0, 0, 1, 1, 1, 1, 1, 1, 1, 1, 1, 1, 0, 0, 0, 0, 0, 0, 1, 1, 1, 1, 1, 1, 1, 1, 1, 1, 0, 0, 0, 0, 0, 0, 1, 1, 1, 1, 1, 1, 1, 1, 1, 1, 0, 0, 0, 0, 0, 0, 1, 1, 1, 1, 1, 1, 1, 1, 1, 1, 0, 0, 0, 0, 0, 0, 1, 1, 1, 1, 1, 1, 1, 1, 1, 1, 0, 0, 0, 0, 0, 0, 1, 1, 1, 1, 1, 1, 1, 1, 1, 1, 0, 0, 0, 0, 0, 0, 1, 1, 1, 1, 1, 1, 1, 1, 1, 1, 0, 0, 0, 0, 0, 0, 1, 1, 1, 1, 1, 1, 1, 1, 1, 1, 0, 0, 0, 0, 0, 0, 1, 1, 1, 1, 1, 1, 1, 1, 1, 1, 0, 0, 0, 0, 0, 0, 1, 1, 1, 1, 1, 1, 1, 1, 1, 1, 0, 0, 0, 0, 0, 0, 1, 1, 1, 1, 1, 1, 1, 1, 1, 1, 0, 0, 0, 0, 0, 0, 1, 1, 1, 1, 1, 1, 1, 1, 1, 1, 0, 0, 0, 0, 0, 0, 1, 1, 1, 1, 1, 1, 1, 1, 1, 1, 0, 0, 0, 0, 0, 0, 1, 1, 1, 1, 1, 1, 1, 1, 1, 1, 0, 0, 0, 0, 0, 0, 1, 1, 1, 1, 1, 1, 1, 1, 1, 1, 1])
_uv = me_cylinder.uv_layers.new(name='UVMap')
_uv.uv.foreach_set('vector', [0.03125, 0.5, 0.03125, 0.8008, 0.0, 0.8008, 0.0, 0.5, 0.9375, 0.5, 0.9375, 0.8008, 0.9062, 0.8008, 0.9062, 0.5, 0.9062, 0.5, 0.9062, 0.8008, 0.875, 0.8008, 0.875, 0.5, 0.875, 0.5, 0.875, 0.8008, 0.8438, 0.8008, 0.8438, 0.5, 0.8438, 0.5, 0.8438, 0.8008, 0.8125, 0.8008, 0.8125, 0.5, 0.8125, 0.5, 0.8125, 0.8008, 0.7812, 0.8008, 0.7812, 0.5, 0.7812, 0.5, 0.7812, 0.8008, 0.75, 0.8008, 0.75, 0.5, 0.75, 0.5, 0.75, 0.8008, 0.7188, 0.8008, 0.7188, 0.5, 0.7188, 0.5, 0.7188, 0.8008, 0.6875, 0.8008, 0.6875, 0.5, 0.6875, 0.5, 0.6875, 0.8008, 0.6562, 0.8008, 0.6562, 0.5, 0.6562, 0.5, 0.6562, 0.8008, 0.625, 0.8008, 0.625, 0.5, 0.625, 0.5, 0.625, 0.8008, 0.5938, 0.8008, 0.5938, 0.5, 0.5938, 0.5, 0.5938, 0.8008, 0.5625, 0.8008, 0.5625, 0.5, 0.5625, 0.5, 0.5625, 0.8008, 0.5312, 0.8008, 0.5312, 0.5, 0.5312, 0.5, 0.5312, 0.8008, 0.5, 0.8008, 0.5, 0.5, 0.5, 0.5, 0.5, 0.8008, 0.4688, 0.8008, 0.4688, 0.5, 0.4688, 0.5, 0.4688, 0.8008, 0.4375, 0.8008, 0.4375, 0.5, 0.4375, 0.5, 0.4375, 0.8008, 0.4062, 0.8008, 0.4062, 0.5, 0.4062, 0.5, 0.4062, 0.8008, 0.375, 0.8008, 0.375, 0.5, 0.375, 0.5, 0.375, 0.8008, 0.3438, 0.8008, 0.3438, 0.5, 0.3438, 0.5, 0.3438, 0.8008, 0.3125, 0.8008, 0.3125, 0.5, 0.3125, 0.5, 0.3125, 0.8008, 0.2812, 0.8008, 0.2812, 0.5, 0.2812, 0.5, 0.2812, 0.8008, 0.25, 0.8008, 0.25, 0.5, 0.25, 0.5, 0.25, 0.8008, 0.2188, 0.8008, 0.2188, 0.5, 0.2188, 0.5, 0.2188, 0.8008, 0.1875, 0.8008, 0.1875, 0.5, 0.1875, 0.5, 0.1875, 0.8008, 0.1562, 0.8008, 0.1562, 0.5, 0.1562, 0.5, 0.1562, 0.8008, 0.125, 0.8008, 0.125, 0.5, 0.125, 0.5, 0.125, 0.8008, 0.09375, 0.8008, 0.09375, 0.5, 0.09375, 0.5, 0.09375, 0.8008, 0.0625, 0.8008, 0.0625, 0.5, 0.0625, 0.5, 0.0625, 0.8008, 0.03125, 0.8008, 0.03125, 0.5, 1.0, 0.5, 1.0, 0.8008, 0.9688, 0.8008, 0.9688, 0.5, 0.9688, 0.5, 0.9688, 0.8008, 0.9375, 0.8008, 0.9375, 0.5, 0.75, 0.49, 0.7968, 0.4854, 0.8418, 0.4717, 0.8833, 0.4496, 0.9197, 0.4197, 0.9496, 0.3833, 0.9717, 0.3418, 0.9854, 0.2968, 0.99, 0.25, 0.9854, 0.2032, 0.9717, 0.1582, 0.9496, 0.1167, 0.9197, 0.08029, 0.8833, 0.05045, 0.8418, 0.02827, 0.7968, 0.01461, 0.75, 0.01, 0.7032, 0.01461, 0.6582, 0.02827, 0.6167, 0.05045, 0.5803, 0.08029, 0.5504, 0.1167, 0.5283, 0.1582, 0.5146, 0.2032, 0.51, 0.25, 0.5146, 0.2968, 0.5283, 0.3418, 0.5504, 0.3833, 0.5803, 0.4197, 0.6167, 0.4496, 0.6582, 0.4717, 0.7032, 0.4854, 0.9688, 0.8008, 1.0, 0.8008, 0.9999, 0.8203, 0.9688, 0.8203, 0.9688, 0.8203, 0.9999, 0.8203, 0.9998, 0.8396, 0.969, 0.8396, 0.969, 0.8396, 0.9998, 0.8396, 0.9995, 0.8586, 0.9693, 0.8586, 0.9693, 0.8586, 0.9995, 0.8586, 0.999, 0.877, 0.9697, 0.877, 0.9697, 0.877, 0.999, 0.877, 0.9985, 0.8947, 0.9702, 0.8947, 0.9702, 0.8947, 0.9985, 0.8947, 0.9979, 0.9115, 0.9709, 0.9115, 0.9709, 0.9115, 0.9979, 0.9115, 0.9972, 0.9272, 0.9716, 0.9272, 0.9716, 0.9272, 0.9972, 0.9272, 0.9963, 1.0, 0.9724, 1.0, 0.2913, 0.4859, 0.2555, 0.4895, 0.25, 0.4197, 0.2831, 0.4165, 0.2831, 0.4165, 0.25, 0.4197, 0.25, 0.4046, 0.2802, 0.4016, 0.2802, 0.4016, 0.25, 0.4046, 0.25, 0.3884, 0.277, 0.3858, 0.277, 0.3858, 0.25, 0.3884, 0.25, 0.3714, 0.2737, 0.369, 0.2737, 0.369, 0.25, 0.3714, 0.25, 0.3536, 0.2702, 0.3516, 0.2702, 0.3516, 0.25, 0.3536, 0.25, 0.3353, 0.2666, 0.3337, 0.2666, 0.3337, 0.25, 0.3353, 0.25, 0.3167, 0.263, 0.3154, 0.263, 0.3154, 0.25, 0.3167, 0.25, 0.2978, 0.2593, 0.2969, 0.9375, 0.8008, 0.9688, 0.8008, 0.9687, 0.8203, 0.9376, 0.8203, 0.9376, 0.8203, 0.9687, 0.8203, 0.9685, 0.8396, 0.9377, 0.8396, 0.9377, 0.8396, 0.9685, 0.8396, 0.9682, 0.8586, 0.938, 0.8586, 0.938, 0.8586, 0.9682, 0.8586, 0.9678, 0.877, 0.9385, 0.877, 0.9385, 0.877, 0.9678, 0.877, 0.9673, 0.8947, 0.939, 0.8947, 0.939, 0.8947, 0.9673, 0.8947, 0.9666, 0.9115, 0.9396, 0.9115, 0.9396, 0.9115, 0.9666, 0.9115, 0.9659, 0.9272, 0.9403, 0.9272, 0.9403, 0.9272, 0.9659, 0.9272, 0.9651, 1.0, 0.9412, 1.0, 0.3366, 0.4733, 0.3021, 0.4838, 0.2831, 0.4165, 0.315, 0.4068, 0.315, 0.4068, 0.2831, 0.4165, 0.2802, 0.4016, 0.3092, 0.3928, 0.3092, 0.3928, 0.2802, 0.4016, 0.277, 0.3858, 0.303, 0.3779, 0.303, 0.3779, 0.277, 0.3858, 0.2737, 0.369, 0.2964, 0.3621, 0.2964, 0.3621, 0.2737, 0.369, 0.2702, 0.3516, 0.2897, 0.3457, 0.2897, 0.3457, 0.2702, 0.3516, 0.2666, 0.3337, 0.2827, 0.3288, 0.2827, 0.3288, 0.2666, 0.3337, 0.263, 0.3154, 0.2755, 0.3116, 0.2755, 0.3116, 0.263, 0.3154, 0.2593, 0.2969, 0.2683, 0.2942, 0.9062, 0.8008, 0.9375, 0.8008, 0.9374, 0.8203, 0.9063, 0.8203, 0.9063, 0.8203, 0.9374, 0.8203, 0.9373, 0.8396, 0.9065, 0.8396, 0.9065, 0.8396, 0.9373, 0.8396, 0.937, 0.8586, 0.9068, 0.8586, 0.9068, 0.8586, 0.937, 0.8586, 0.9365, 0.877, 0.9072, 0.877, 0.9072, 0.877, 0.9365, 0.877, 0.936, 0.8947, 0.9077, 0.8947, 0.9077, 0.8947, 0.936, 0.8947, 0.9354, 0.9115, 0.9084, 0.9115, 0.9084, 0.9115, 0.9354, 0.9115, 0.9347, 0.9272, 0.9091, 0.9272, 0.9091, 0.9272, 0.9347, 0.9272, 0.9338, 1.0, 0.9099, 1.0, 0.3785, 0.4522, 0.3467, 0.4691, 0.315, 0.4068, 0.3443, 0.3911, 0.3443, 0.3911, 0.315, 0.4068, 0.3092, 0.3928, 0.3359, 0.3785, 0.3359, 0.3785, 0.3092, 0.3928, 0.303, 0.3779, 0.3269, 0.3651, 0.3269, 0.3651, 0.303, 0.3779, 0.2964, 0.3621, 0.3174, 0.3509, 0.3174, 0.3509, 0.2964, 0.3621, 0.2897, 0.3457, 0.3076, 0.3362, 0.3076, 0.3362, 0.2897, 0.3457, 0.2827, 0.3288, 0.2974, 0.3209, 0.2974, 0.3209, 0.2827, 0.3288, 0.2755, 0.3116, 0.287, 0.3054, 0.287, 0.3054, 0.2755, 0.3116, 0.2683, 0.2942, 0.2766, 0.2898, 0.875, 0.8008, 0.9062, 0.8008, 0.9062, 0.8203, 0.8751, 0.8203, 0.8751, 0.8203, 0.9062, 0.8203, 0.906, 0.8396, 0.8752, 0.8396, 0.8752, 0.8396, 0.906, 0.8396, 0.9057, 0.8586, 0.8755, 0.8586, 0.8755, 0.8586, 0.9057, 0.8586, 0.9053, 0.877, 0.876, 0.877, 0.876, 0.877, 0.9053, 0.877, 0.9048, 0.8947, 0.8765, 0.8947, 0.8765, 0.8947, 0.9048, 0.8947, 0.9041, 0.9115, 0.8771, 0.9115, 0.8771, 0.9115, 0.9041, 0.9115, 0.9034, 0.9272, 0.8778, 0.9272, 0.8778, 0.9272, 0.9034, 0.9272, 0.9026, 1.0, 0.8787, 1.0, 0.4154, 0.4232, 0.3876, 0.4461, 0.3443, 0.3911, 0.37, 0.37, 0.37, 0.37, 0.3443, 0.3911, 0.3359, 0.3785, 0.3593, 0.3593, 0.3593, 0.3593, 0.3359, 0.3785, 0.3269, 0.3651, 0.3479, 0.3479, 0.3479, 0.3479, 0.3269, 0.3651, 0.3174, 0.3509, 0.3358, 0.3358, 0.3358, 0.3358, 0.3174, 0.3509, 0.3076, 0.3362, 0.3233, 0.3233, 0.3233, 0.3233, 0.3076, 0.3362, 0.2974, 0.3209, 0.3103, 0.3103, 0.3103, 0.3103, 0.2974, 0.3209, 0.287, 0.3054, 0.2971, 0.2971, 0.2971, 0.2971, 0.287, 0.3054, 0.2766, 0.2898, 0.2838, 0.2838, 0.8438, 0.8008, 0.875, 0.8008, 0.8749, 0.8203, 0.8438, 0.8203, 0.8438, 0.8203, 0.8749, 0.8203, 0.8748, 0.8396, 0.844, 0.8396, 0.844, 0.8396, 0.8748, 0.8396, 0.8745, 0.8586, 0.8443, 0.8586, 0.8443, 0.8586, 0.8745, 0.8586, 0.874, 0.877, 0.8447, 0.877, 0.8447, 0.877, 0.874, 0.877, 0.8735, 0.8947, 0.8452, 0.8947, 0.8452, 0.8947, 0.8735, 0.8947, 0.8729, 0.9115, 0.8459, 0.9115, 0.8459, 0.9115, 0.8729, 0.9115, 0.8722, 0.9272, 0.8466, 0.9272, 0.8466, 0.9272, 0.8722, 0.9272, 0.8713, 1.0, 0.8474, 1.0, 0.4461, 0.3876, 0.4232, 0.4154, 0.37, 0.37, 0.3911, 0.3443, 0.3911, 0.3443, 0.37, 0.37, 0.3593, 0.3593, 0.3785, 0.3359, 0.3785, 0.3359, 0.3593, 0.3593, 0.3479, 0.3479, 0.3651, 0.3269, 0.3651, 0.3269, 0.3479, 0.3479, 0.3358, 0.3358, 0.3509, 0.3174, 0.3509, 0.3174, 0.3358, 0.3358, 0.3233, 0.3233, 0.3362, 0.3076, 0.3362, 0.3076, 0.3233, 0.3233, 0.3103, 0.3103, 0.3209, 0.2974, 0.3209, 0.2974, 0.3103, 0.3103, 0.2971, 0.2971, 0.3054, 0.287, 0.3054, 0.287, 0.2971, 0.2971, 0.2838, 0.2838, 0.2898, 0.2766, 0.8125, 0.8008, 0.8438, 0.8008, 0.8437, 0.8203, 0.8126, 0.8203, 0.8126, 0.8203, 0.8437, 0.8203, 0.8435, 0.8396, 0.8127, 0.8396, 0.8127, 0.8396, 0.8435, 0.8396, 0.8432, 0.8586, 0.813, 0.8586, 0.813, 0.8586, 0.8432, 0.8586, 0.8428, 0.877, 0.8135, 0.877, 0.8135, 0.877, 0.8428, 0.877, 0.8423, 0.8947, 0.814, 0.8947, 0.814, 0.8947, 0.8423, 0.8947, 0.8416, 0.9115, 0.8146, 0.9115, 0.8146, 0.9115, 0.8416, 0.9115, 0.8409, 0.9272, 0.8153, 0.9272, 0.8153, 0.9272, 0.8409, 0.9272, 0.8401, 1.0, 0.8162, 1.0, 0.4691, 0.3467, 0.4522, 0.3785, 0.3911, 0.3443, 0.4068, 0.315, 0.4068, 0.315, 0.3911, 0.3443, 0.3785, 0.3359, 0.3928, 0.3092, 0.3928, 0.3092, 0.3785, 0.3359, 0.3651, 0.3269, 0.3779, 0.303, 0.3779, 0.303, 0.3651, 0.3269, 0.3509, 0.3174, 0.3621, 0.2964, 0.3621, 0.2964, 0.3509, 0.3174, 0.3362, 0.3076, 0.3457, 0.2897, 0.3457, 0.2897, 0.3362, 0.3076, 0.3209, 0.2974, 0.3288, 0.2827, 0.3288, 0.2827, 0.3209, 0.2974, 0.3054, 0.287, 0.3116, 0.2755, 0.3116, 0.2755, 0.3054, 0.287, 0.2898, 0.2766, 0.2942, 0.2683, 0.7812, 0.8008, 0.8125, 0.8008, 0.8124, 0.8203, 0.7813, 0.8203, 0.7813, 0.8203, 0.8124, 0.8203, 0.8123, 0.8396, 0.7815, 0.8396, 0.7815, 0.8396, 0.8123, 0.8396, 0.812, 0.8586, 0.7818, 0.8586, 0.7818, 0.8586, 0.812, 0.8586, 0.8115, 0.877, 0.7822, 0.877, 0.7822, 0.877, 0.8115, 0.877, 0.811, 0.8947, 0.7827, 0.8947, 0.7827, 0.8947, 0.811, 0.8947, 0.8104, 0.9115, 0.7834, 0.9115, 0.7834, 0.9115, 0.8104, 0.9115, 0.8097, 0.9272, 0.7841, 0.9272, 0.7841, 0.9272, 0.8097, 0.9272, 0.8088, 1.0, 0.7849, 1.0, 0.4838, 0.3021, 0.4733, 0.3366, 0.4068, 0.315, 0.4165, 0.2831, 0.4165, 0.2831, 0.4068, 0.315, 0.3928, 0.3092, 0.4016, 0.2802, 0.4016, 0.2802, 0.3928, 0.3092, 0.3779, 0.303, 0.3858, 0.277, 0.3858, 0.277, 0.3779, 0.303, 0.3621, 0.2964, 0.369, 0.2737, 0.369, 0.2737, 0.3621, 0.2964, 0.3457, 0.2897, 0.3516, 0.2702, 0.3516, 0.2702, 0.3457, 0.2897, 0.3288, 0.2827, 0.3337, 0.2666, 0.3337, 0.2666, 0.3288, 0.2827, 0.3116, 0.2755, 0.3154, 0.263, 0.3154, 0.263, 0.3116, 0.2755, 0.2942, 0.2683, 0.2969, 0.2593, 0.75, 0.8008, 0.7812, 0.8008, 0.7812, 0.8203, 0.7501, 0.8203, 0.7501, 0.8203, 0.7812, 0.8203, 0.781, 0.8396, 0.7502, 0.8396, 0.7502, 0.8396, 0.781, 0.8396, 0.7807, 0.8586, 0.7505, 0.8586, 0.7505, 0.8586, 0.7807, 0.8586, 0.7803, 0.877, 0.751, 0.877, 0.751, 0.877, 0.7803, 0.877, 0.7798, 0.8947, 0.7515, 0.8947, 0.7515, 0.8947, 0.7798, 0.8947, 0.7791, 0.9115, 0.7521, 0.9115, 0.7521, 0.9115, 0.7791, 0.9115, 0.7784, 0.9272, 0.7528, 0.9272, 0.7528, 0.9272, 0.7784, 0.9272, 0.7776, 1.0, 0.7537, 1.0, 0.4895, 0.2555, 0.4859, 0.2913, 0.4165, 0.2831, 0.4197, 0.25, 0.4197, 0.25, 0.4165, 0.2831, 0.4016, 0.2802, 0.4046, 0.25, 0.4046, 0.25, 0.4016, 0.2802, 0.3858, 0.277, 0.3884, 0.25, 0.3884, 0.25, 0.3858, 0.277, 0.369, 0.2737, 0.3714, 0.25, 0.3714, 0.25, 0.369, 0.2737, 0.3516, 0.2702, 0.3536, 0.25, 0.3536, 0.25, 0.3516, 0.2702, 0.3337, 0.2666, 0.3353, 0.25, 0.3353, 0.25, 0.3337, 0.2666, 0.3154, 0.263, 0.3167, 0.25, 0.3167, 0.25, 0.3154, 0.263, 0.2969, 0.2593, 0.2978, 0.25, 0.7188, 0.8008, 0.75, 0.8008, 0.7499, 0.8203, 0.7188, 0.8203, 0.7188, 0.8203, 0.7499, 0.8203, 0.7498, 0.8396, 0.719, 0.8396, 0.719, 0.8396, 0.7498, 0.8396, 0.7495, 0.8586, 0.7193, 0.8586, 0.7193, 0.8586, 0.7495, 0.8586, 0.749, 0.877, 0.7197, 0.877, 0.7197, 0.877, 0.749, 0.877, 0.7485, 0.8947, 0.7202, 0.8947, 0.7202, 0.8947, 0.7485, 0.8947, 0.7479, 0.9115, 0.7209, 0.9115, 0.7209, 0.9115, 0.7479, 0.9115, 0.7472, 0.9272, 0.7216, 0.9272, 0.7216, 0.9272, 0.7472, 0.9272, 0.7463, 1.0, 0.7224, 1.0, 0.4859, 0.2087, 0.4895, 0.2445, 0.4197, 0.25, 0.4165, 0.2169, 0.4165, 0.2169, 0.4197, 0.25, 0.4046, 0.25, 0.4016, 0.2198, 0.4016, 0.2198, 0.4046, 0.25, 0.3884, 0.25, 0.3858, 0.223, 0.3858, 0.223, 0.3884, 0.25, 0.3714, 0.25, 0.369, 0.2263, 0.369, 0.2263, 0.3714, 0.25, 0.3536, 0.25, 0.3516, 0.2298, 0.3516, 0.2298, 0.3536, 0.25, 0.3353, 0.25, 0.3337, 0.2334, 0.3337, 0.2334, 0.3353, 0.25, 0.3167, 0.25, 0.3154, 0.237, 0.3154, 0.237, 0.3167, 0.25, 0.2978, 0.25, 0.2969, 0.2407, 0.6875, 0.8008, 0.7188, 0.8008, 0.7187, 0.8203, 0.6876, 0.8203, 0.6876, 0.8203, 0.7187, 0.8203, 0.7185, 0.8396, 0.6877, 0.8396, 0.6877, 0.8396, 0.7185, 0.8396, 0.7182, 0.8586, 0.688, 0.8586, 0.688, 0.8586, 0.7182, 0.8586, 0.7178, 0.877, 0.6885, 0.877, 0.6885, 0.877, 0.7178, 0.877, 0.7173, 0.8947, 0.689, 0.8947, 0.689, 0.8947, 0.7173, 0.8947, 0.7166, 0.9115, 0.6896, 0.9115, 0.6896, 0.9115, 0.7166, 0.9115, 0.7159, 0.9272, 0.6903, 0.9272, 0.6903, 0.9272, 0.7159, 0.9272, 0.7151, 1.0, 0.6912, 1.0, 0.4733, 0.1634, 0.4838, 0.1979, 0.4165, 0.2169, 0.4068, 0.185, 0.4068, 0.185, 0.4165, 0.2169, 0.4016, 0.2198, 0.3928, 0.1908, 0.3928, 0.1908, 0.4016, 0.2198, 0.3858, 0.223, 0.3779, 0.197, 0.3779, 0.197, 0.3858, 0.223, 0.369, 0.2263, 0.3621, 0.2036, 0.3621, 0.2036, 0.369, 0.2263, 0.3516, 0.2298, 0.3457, 0.2103, 0.3457, 0.2103, 0.3516, 0.2298, 0.3337, 0.2334, 0.3288, 0.2173, 0.3288, 0.2173, 0.3337, 0.2334, 0.3154, 0.237, 0.3116, 0.2245, 0.3116, 0.2245, 0.3154, 0.237, 0.2969, 0.2407, 0.2942, 0.2317, 0.6562, 0.8008, 0.6875, 0.8008, 0.6874, 0.8203, 0.6563, 0.8203, 0.6563, 0.8203, 0.6874, 0.8203, 0.6873, 0.8396, 0.6565, 0.8396, 0.6565, 0.8396, 0.6873, 0.8396, 0.687, 0.8586, 0.6568, 0.8586, 0.6568, 0.8586, 0.687, 0.8586, 0.6865, 0.877, 0.6572, 0.877, 0.6572, 0.877, 0.6865, 0.877, 0.686, 0.8947, 0.6577, 0.8947, 0.6577, 0.8947, 0.686, 0.8947, 0.6854, 0.9115, 0.6584, 0.9115, 0.6584, 0.9115, 0.6854, 0.9115, 0.6847, 0.9272, 0.6591, 0.9272, 0.6591, 0.9272, 0.6847, 0.9272, 0.6838, 1.0, 0.6599, 1.0, 0.4522, 0.1215, 0.4691, 0.1533, 0.4068, 0.185, 0.3911, 0.1557, 0.3911, 0.1557, 0.4068, 0.185, 0.3928, 0.1908, 0.3785, 0.1641, 0.3785, 0.1641, 0.3928, 0.1908, 0.3779, 0.197, 0.3651, 0.1731, 0.3651, 0.1731, 0.3779, 0.197, 0.3621, 0.2036, 0.3509, 0.1826, 0.3509, 0.1826, 0.3621, 0.2036, 0.3457, 0.2103, 0.3362, 0.1924, 0.3362, 0.1924, 0.3457, 0.2103, 0.3288, 0.2173, 0.3209, 0.2026, 0.3209, 0.2026, 0.3288, 0.2173, 0.3116, 0.2245, 0.3054, 0.213, 0.3054, 0.213, 0.3116, 0.2245, 0.2942, 0.2317, 0.2898, 0.2234, 0.625, 0.8008, 0.6562, 0.8008, 0.6562, 0.8203, 0.6251, 0.8203, 0.6251, 0.8203, 0.6562, 0.8203, 0.656, 0.8396, 0.6252, 0.8396, 0.6252, 0.8396, 0.656, 0.8396, 0.6557, 0.8586, 0.6255, 0.8586, 0.6255, 0.8586, 0.6557, 0.8586, 0.6553, 0.877, 0.626, 0.877, 0.626, 0.877, 0.6553, 0.877, 0.6548, 0.8947, 0.6265, 0.8947, 0.6265, 0.8947, 0.6548, 0.8947, 0.6541, 0.9115, 0.6271, 0.9115, 0.6271, 0.9115, 0.6541, 0.9115, 0.6534, 0.9272, 0.6278, 0.9272, 0.6278, 0.9272, 0.6534, 0.9272, 0.6526, 1.0, 0.6287, 1.0, 0.4232, 0.08456, 0.4461, 0.1124, 0.3911, 0.1557, 0.37, 0.13, 0.37, 0.13, 0.3911, 0.1557, 0.3785, 0.1641, 0.3593, 0.1407, 0.3593, 0.1407, 0.3785, 0.1641, 0.3651, 0.1731, 0.3479, 0.1521, 0.3479, 0.1521, 0.3651, 0.1731, 0.3509, 0.1826, 0.3358, 0.1642, 0.3358, 0.1642, 0.3509, 0.1826, 0.3362, 0.1924, 0.3233, 0.1767, 0.3233, 0.1767, 0.3362, 0.1924, 0.3209, 0.2026, 0.3103, 0.1897, 0.3103, 0.1897, 0.3209, 0.2026, 0.3054, 0.213, 0.2971, 0.2029, 0.2971, 0.2029, 0.3054, 0.213, 0.2898, 0.2234, 0.2838, 0.2162, 0.5938, 0.8008, 0.625, 0.8008, 0.6249, 0.8203, 0.5938, 0.8203, 0.5938, 0.8203, 0.6249, 0.8203, 0.6248, 0.8396, 0.594, 0.8396, 0.594, 0.8396, 0.6248, 0.8396, 0.6245, 0.8586, 0.5943, 0.8586, 0.5943, 0.8586, 0.6245, 0.8586, 0.624, 0.877, 0.5947, 0.877, 0.5947, 0.877, 0.624, 0.877, 0.6235, 0.8947, 0.5952, 0.8947, 0.5952, 0.8947, 0.6235, 0.8947, 0.6229, 0.9115, 0.5959, 0.9115, 0.5959, 0.9115, 0.6229, 0.9115, 0.6222, 0.9272, 0.5966, 0.9272, 0.5966, 0.9272, 0.6222, 0.9272, 0.6213, 1.0, 0.5974, 1.0, 0.3876, 0.05395, 0.4154, 0.07679, 0.37, 0.13, 0.3443, 0.1089, 0.3443, 0.1089, 0.37, 0.13, 0.3593, 0.1407, 0.3359, 0.1215, 0.3359, 0.1215, 0.3593, 0.1407, 0.3479, 0.1521, 0.3269, 0.1349, 0.3269, 0.1349, 0.3479, 0.1521, 0.3358, 0.1642, 0.3174, 0.1491, 0.3174, 0.1491, 0.3358, 0.1642, 0.3233, 0.1767, 0.3076, 0.1638, 0.3076, 0.1638, 0.3233, 0.1767, 0.3103, 0.1897, 0.2974, 0.1791, 0.2974, 0.1791, 0.3103, 0.1897, 0.2971, 0.2029, 0.287, 0.1946, 0.287, 0.1946, 0.2971, 0.2029, 0.2838, 0.2162, 0.2766, 0.2102, 0.5625, 0.8008, 0.5938, 0.8008, 0.5937, 0.8203, 0.5626, 0.8203, 0.5626, 0.8203, 0.5937, 0.8203, 0.5935, 0.8396, 0.5627, 0.8396, 0.5627, 0.8396, 0.5935, 0.8396, 0.5932, 0.8586, 0.563, 0.8586, 0.563, 0.8586, 0.5932, 0.8586, 0.5928, 0.877, 0.5635, 0.877, 0.5635, 0.877, 0.5928, 0.877, 0.5923, 0.8947, 0.564, 0.8947, 0.564, 0.8947, 0.5923, 0.8947, 0.5916, 0.9115, 0.5646, 0.9115, 0.5646, 0.9115, 0.5916, 0.9115, 0.5909, 0.9272, 0.5653, 0.9272, 0.5653, 0.9272, 0.5909, 0.9272, 0.5901, 1.0, 0.5662, 1.0, 0.3467, 0.03087, 0.3785, 0.04785, 0.3443, 0.1089, 0.315, 0.09318, 0.315, 0.09318, 0.3443, 0.1089, 0.3359, 0.1215, 0.3092, 0.1072, 0.3092, 0.1072, 0.3359, 0.1215, 0.3269, 0.1349, 0.303, 0.1221, 0.303, 0.1221, 0.3269, 0.1349, 0.3174, 0.1491, 0.2964, 0.1379, 0.2964, 0.1379, 0.3174, 0.1491, 0.3076, 0.1638, 0.2897, 0.1543, 0.2897, 0.1543, 0.3076, 0.1638, 0.2974, 0.1791, 0.2827, 0.1712, 0.2827, 0.1712, 0.2974, 0.1791, 0.287, 0.1946, 0.2755, 0.1884, 0.2755, 0.1884, 0.287, 0.1946, 0.2766, 0.2102, 0.2683, 0.2058, 0.5312, 0.8008, 0.5625, 0.8008, 0.5624, 0.8203, 0.5313, 0.8203, 0.5313, 0.8203, 0.5624, 0.8203, 0.5623, 0.8396, 0.5315, 0.8396, 0.5315, 0.8396, 0.5623, 0.8396, 0.562, 0.8586, 0.5318, 0.8586, 0.5318, 0.8586, 0.562, 0.8586, 0.5615, 0.877, 0.5322, 0.877, 0.5322, 0.877, 0.5615, 0.877, 0.561, 0.8947, 0.5327, 0.8947, 0.5327, 0.8947, 0.561, 0.8947, 0.5604, 0.9115, 0.5334, 0.9115, 0.5334, 0.9115, 0.5604, 0.9115, 0.5597, 0.9272, 0.5341, 0.9272, 0.5341, 0.9272, 0.5597, 0.9272, 0.5588, 1.0, 0.5349, 1.0, 0.3021, 0.01621, 0.3366, 0.02667, 0.315, 0.09318, 0.2831, 0.08352, 0.2831, 0.08352, 0.315, 0.09318, 0.3092, 0.1072, 0.2802, 0.09838, 0.2802, 0.09838, 0.3092, 0.1072, 0.303, 0.1221, 0.277, 0.1142, 0.277, 0.1142, 0.303, 0.1221, 0.2964, 0.1379, 0.2737, 0.131, 0.2737, 0.131, 0.2964, 0.1379, 0.2897, 0.1543, 0.2702, 0.1484, 0.2702, 0.1484, 0.2897, 0.1543, 0.2827, 0.1712, 0.2666, 0.1663, 0.2666, 0.1663, 0.2827, 0.1712, 0.2755, 0.1884, 0.263, 0.1846, 0.263, 0.1846, 0.2755, 0.1884, 0.2683, 0.2058, 0.2593, 0.2031, 0.5, 0.8008, 0.5312, 0.8008, 0.5312, 0.8203, 0.5001, 0.8203, 0.5001, 0.8203, 0.5312, 0.8203, 0.531, 0.8396, 0.5002, 0.8396, 0.5002, 0.8396, 0.531, 0.8396, 0.5307, 0.8586, 0.5005, 0.8586, 0.5005, 0.8586, 0.5307, 0.8586, 0.5303, 0.877, 0.501, 0.877, 0.501, 0.877, 0.5303, 0.877, 0.5298, 0.8947, 0.5015, 0.8947, 0.5015, 0.8947, 0.5298, 0.8947, 0.5291, 0.9115, 0.5021, 0.9115, 0.5021, 0.9115, 0.5291, 0.9115, 0.5284, 0.9272, 0.5028, 0.9272, 0.5028, 0.9272, 0.5284, 0.9272, 0.5276, 1.0, 0.5037, 1.0, 0.2555, 0.01054, 0.2913, 0.01407, 0.2831, 0.08352, 0.25, 0.08026, 0.25, 0.08026, 0.2831, 0.08352, 0.2802, 0.09838, 0.25, 0.09541, 0.25, 0.09541, 0.2802, 0.09838, 0.277, 0.1142, 0.25, 0.1116, 0.25, 0.1116, 0.277, 0.1142, 0.2737, 0.131, 0.25, 0.1286, 0.25, 0.1286, 0.2737, 0.131, 0.2702, 0.1484, 0.25, 0.1464, 0.25, 0.1464, 0.2702, 0.1484, 0.2666, 0.1663, 0.25, 0.1647, 0.25, 0.1647, 0.2666, 0.1663, 0.263, 0.1846, 0.25, 0.1833, 0.25, 0.1833, 0.263, 0.1846, 0.2593, 0.2031, 0.25, 0.2022, 0.4688, 0.8008, 0.5, 0.8008, 0.4999, 0.8203, 0.4688, 0.8203, 0.4688, 0.8203, 0.4999, 0.8203, 0.4998, 0.8396, 0.469, 0.8396, 0.469, 0.8396, 0.4998, 0.8396, 0.4995, 0.8586, 0.4693, 0.8586, 0.4693, 0.8586, 0.4995, 0.8586, 0.499, 0.877, 0.4697, 0.877, 0.4697, 0.877, 0.499, 0.877, 0.4985, 0.8947, 0.4702, 0.8947, 0.4702, 0.8947, 0.4985, 0.8947, 0.4979, 0.9115, 0.4709, 0.9115, 0.4709, 0.9115, 0.4979, 0.9115, 0.4972, 0.9272, 0.4716, 0.9272, 0.4716, 0.9272, 0.4972, 0.9272, 0.4963, 1.0, 0.4724, 1.0, 0.2087, 0.01407, 0.2445, 0.01054, 0.25, 0.08026, 0.2169, 0.08352, 0.2169, 0.08352, 0.25, 0.08026, 0.25, 0.09541, 0.2198, 0.09838, 0.2198, 0.09838, 0.25, 0.09541, 0.25, 0.1116, 0.223, 0.1142, 0.223, 0.1142, 0.25, 0.1116, 0.25, 0.1286, 0.2263, 0.131, 0.2263, 0.131, 0.25, 0.1286, 0.25, 0.1464, 0.2298, 0.1484, 0.2298, 0.1484, 0.25, 0.1464, 0.25, 0.1647, 0.2334, 0.1663, 0.2334, 0.1663, 0.25, 0.1647, 0.25, 0.1833, 0.237, 0.1846, 0.237, 0.1846, 0.25, 0.1833, 0.25, 0.2022, 0.2407, 0.2031, 0.4375, 0.8008, 0.4688, 0.8008, 0.4687, 0.8203, 0.4376, 0.8203, 0.4376, 0.8203, 0.4687, 0.8203, 0.4685, 0.8396, 0.4377, 0.8396, 0.4377, 0.8396, 0.4685, 0.8396, 0.4682, 0.8586, 0.438, 0.8586, 0.438, 0.8586, 0.4682, 0.8586, 0.4678, 0.877, 0.4385, 0.877, 0.4385, 0.877, 0.4678, 0.877, 0.4673, 0.8947, 0.439, 0.8947, 0.439, 0.8947, 0.4673, 0.8947, 0.4666, 0.9115, 0.4396, 0.9115, 0.4396, 0.9115, 0.4666, 0.9115, 0.4659, 0.9272, 0.4403, 0.9272, 0.4403, 0.9272, 0.4659, 0.9272, 0.4651, 1.0, 0.4412, 1.0, 0.1634, 0.02667, 0.1979, 0.01621, 0.2169, 0.08352, 0.185, 0.09318, 0.185, 0.09318, 0.2169, 0.08352, 0.2198, 0.09838, 0.1908, 0.1072, 0.1908, 0.1072, 0.2198, 0.09838, 0.223, 0.1142, 0.197, 0.1221, 0.197, 0.1221, 0.223, 0.1142, 0.2263, 0.131, 0.2036, 0.1379, 0.2036, 0.1379, 0.2263, 0.131, 0.2298, 0.1484, 0.2103, 0.1543, 0.2103, 0.1543, 0.2298, 0.1484, 0.2334, 0.1663, 0.2173, 0.1712, 0.2173, 0.1712, 0.2334, 0.1663, 0.237, 0.1846, 0.2245, 0.1884, 0.2245, 0.1884, 0.237, 0.1846, 0.2407, 0.2031, 0.2317, 0.2058, 0.4062, 0.8008, 0.4375, 0.8008, 0.4374, 0.8203, 0.4063, 0.8203, 0.4063, 0.8203, 0.4374, 0.8203, 0.4373, 0.8396, 0.4065, 0.8396, 0.4065, 0.8396, 0.4373, 0.8396, 0.437, 0.8586, 0.4068, 0.8586, 0.4068, 0.8586, 0.437, 0.8586, 0.4365, 0.877, 0.4072, 0.877, 0.4072, 0.877, 0.4365, 0.877, 0.436, 0.8947, 0.4077, 0.8947, 0.4077, 0.8947, 0.436, 0.8947, 0.4354, 0.9115, 0.4084, 0.9115, 0.4084, 0.9115, 0.4354, 0.9115, 0.4347, 0.9272, 0.4091, 0.9272, 0.4091, 0.9272, 0.4347, 0.9272, 0.4338, 1.0, 0.4099, 1.0, 0.1215, 0.04785, 0.1533, 0.03087, 0.185, 0.09318, 0.1557, 0.1089, 0.1557, 0.1089, 0.185, 0.09318, 0.1908, 0.1072, 0.1641, 0.1215, 0.1641, 0.1215, 0.1908, 0.1072, 0.197, 0.1221, 0.1731, 0.1349, 0.1731, 0.1349, 0.197, 0.1221, 0.2036, 0.1379, 0.1826, 0.1491, 0.1826, 0.1491, 0.2036, 0.1379, 0.2103, 0.1543, 0.1924, 0.1638, 0.1924, 0.1638, 0.2103, 0.1543, 0.2173, 0.1712, 0.2026, 0.1791, 0.2026, 0.1791, 0.2173, 0.1712, 0.2245, 0.1884, 0.213, 0.1946, 0.213, 0.1946, 0.2245, 0.1884, 0.2317, 0.2058, 0.2234, 0.2102, 0.375, 0.8008, 0.4062, 0.8008, 0.4062, 0.8203, 0.3751, 0.8203, 0.3751, 0.8203, 0.4062, 0.8203, 0.406, 0.8396, 0.3752, 0.8396, 0.3752, 0.8396, 0.406, 0.8396, 0.4057, 0.8586, 0.3755, 0.8586, 0.3755, 0.8586, 0.4057, 0.8586, 0.4053, 0.877, 0.376, 0.877, 0.376, 0.877, 0.4053, 0.877, 0.4048, 0.8947, 0.3765, 0.8947, 0.3765, 0.8947, 0.4048, 0.8947, 0.4041, 0.9115, 0.3771, 0.9115, 0.3771, 0.9115, 0.4041, 0.9115, 0.4034, 0.9272, 0.3778, 0.9272, 0.3778, 0.9272, 0.4034, 0.9272, 0.4026, 1.0, 0.3787, 1.0, 0.08456, 0.07679, 0.1124, 0.05395, 0.1557, 0.1089, 0.13, 0.13, 0.13, 0.13, 0.1557, 0.1089, 0.1641, 0.1215, 0.1407, 0.1407, 0.1407, 0.1407, 0.1641, 0.1215, 0.1731, 0.1349, 0.1521, 0.1521, 0.1521, 0.1521, 0.1731, 0.1349, 0.1826, 0.1491, 0.1642, 0.1642, 0.1642, 0.1642, 0.1826, 0.1491, 0.1924, 0.1638, 0.1767, 0.1767, 0.1767, 0.1767, 0.1924, 0.1638, 0.2026, 0.1791, 0.1897, 0.1897, 0.1897, 0.1897, 0.2026, 0.1791, 0.213, 0.1946, 0.2029, 0.2029, 0.2029, 0.2029, 0.213, 0.1946, 0.2234, 0.2102, 0.2162, 0.2162, 0.3438, 0.8008, 0.375, 0.8008, 0.3749, 0.8203, 0.3438, 0.8203, 0.3438, 0.8203, 0.3749, 0.8203, 0.3748, 0.8396, 0.344, 0.8396, 0.344, 0.8396, 0.3748, 0.8396, 0.3745, 0.8586, 0.3443, 0.8586, 0.3443, 0.8586, 0.3745, 0.8586, 0.374, 0.877, 0.3447, 0.877, 0.3447, 0.877, 0.374, 0.877, 0.3735, 0.8947, 0.3452, 0.8947, 0.3452, 0.8947, 0.3735, 0.8947, 0.3729, 0.9115, 0.3459, 0.9115, 0.3459, 0.9115, 0.3729, 0.9115, 0.3722, 0.9272, 0.3466, 0.9272, 0.3466, 0.9272, 0.3722, 0.9272, 0.3713, 1.0, 0.3474, 1.0, 0.05395, 0.1124, 0.07679, 0.08456, 0.13, 0.13, 0.1089, 0.1557, 0.1089, 0.1557, 0.13, 0.13, 0.1407, 0.1407, 0.1215, 0.1641, 0.1215, 0.1641, 0.1407, 0.1407, 0.1521, 0.1521, 0.1349, 0.1731, 0.1349, 0.1731, 0.1521, 0.1521, 0.1642, 0.1642, 0.1491, 0.1826, 0.1491, 0.1826, 0.1642, 0.1642, 0.1767, 0.1767, 0.1638, 0.1924, 0.1638, 0.1924, 0.1767, 0.1767, 0.1897, 0.1897, 0.1791, 0.2026, 0.1791, 0.2026, 0.1897, 0.1897, 0.2029, 0.2029, 0.1946, 0.213, 0.1946, 0.213, 0.2029, 0.2029, 0.2162, 0.2162, 0.2102, 0.2234, 0.3125, 0.8008, 0.3438, 0.8008, 0.3437, 0.8203, 0.3126, 0.8203, 0.3126, 0.8203, 0.3437, 0.8203, 0.3435, 0.8396, 0.3127, 0.8396, 0.3127, 0.8396, 0.3435, 0.8396, 0.3432, 0.8586, 0.313, 0.8586, 0.313, 0.8586, 0.3432, 0.8586, 0.3428, 0.877, 0.3135, 0.877, 0.3135, 0.877, 0.3428, 0.877, 0.3423, 0.8947, 0.314, 0.8947, 0.314, 0.8947, 0.3423, 0.8947, 0.3416, 0.9115, 0.3146, 0.9115, 0.3146, 0.9115, 0.3416, 0.9115, 0.3409, 0.9272, 0.3153, 0.9272, 0.3153, 0.9272, 0.3409, 0.9272, 0.3401, 1.0, 0.3162, 1.0, 0.03087, 0.1533, 0.04785, 0.1215, 0.1089, 0.1557, 0.09318, 0.185, 0.09318, 0.185, 0.1089, 0.1557, 0.1215, 0.1641, 0.1072, 0.1908, 0.1072, 0.1908, 0.1215, 0.1641, 0.1349, 0.1731, 0.1221, 0.197, 0.1221, 0.197, 0.1349, 0.1731, 0.1491, 0.1826, 0.1379, 0.2036, 0.1379, 0.2036, 0.1491, 0.1826, 0.1638, 0.1924, 0.1543, 0.2103, 0.1543, 0.2103, 0.1638, 0.1924, 0.1791, 0.2026, 0.1712, 0.2173, 0.1712, 0.2173, 0.1791, 0.2026, 0.1946, 0.213, 0.1884, 0.2245, 0.1884, 0.2245, 0.1946, 0.213, 0.2102, 0.2234, 0.2058, 0.2317, 0.2812, 0.8008, 0.3125, 0.8008, 0.3124, 0.8203, 0.2813, 0.8203, 0.2813, 0.8203, 0.3124, 0.8203, 0.3123, 0.8396, 0.2815, 0.8396, 0.2815, 0.8396, 0.3123, 0.8396, 0.312, 0.8586, 0.2818, 0.8586, 0.2818, 0.8586, 0.312, 0.8586, 0.3115, 0.877, 0.2822, 0.877, 0.2822, 0.877, 0.3115, 0.877, 0.311, 0.8947, 0.2827, 0.8947, 0.2827, 0.8947, 0.311, 0.8947, 0.3104, 0.9115, 0.2834, 0.9115, 0.2834, 0.9115, 0.3104, 0.9115, 0.3097, 0.9272, 0.2841, 0.9272, 0.2841, 0.9272, 0.3097, 0.9272, 0.3088, 1.0, 0.2849, 1.0, 0.01621, 0.1979, 0.02667, 0.1634, 0.09318, 0.185, 0.08352, 0.2169, 0.08352, 0.2169, 0.09318, 0.185, 0.1072, 0.1908, 0.09838, 0.2198, 0.09838, 0.2198, 0.1072, 0.1908, 0.1221, 0.197, 0.1142, 0.223, 0.1142, 0.223, 0.1221, 0.197, 0.1379, 0.2036, 0.131, 0.2263, 0.131, 0.2263, 0.1379, 0.2036, 0.1543, 0.2103, 0.1484, 0.2298, 0.1484, 0.2298, 0.1543, 0.2103, 0.1712, 0.2173, 0.1663, 0.2334, 0.1663, 0.2334, 0.1712, 0.2173, 0.1884, 0.2245, 0.1846, 0.237, 0.1846, 0.237, 0.1884, 0.2245, 0.2058, 0.2317, 0.2031, 0.2407, 0.25, 0.8008, 0.2812, 0.8008, 0.2812, 0.8203, 0.2501, 0.8203, 0.2501, 0.8203, 0.2812, 0.8203, 0.281, 0.8396, 0.2502, 0.8396, 0.2502, 0.8396, 0.281, 0.8396, 0.2807, 0.8586, 0.2505, 0.8586, 0.2505, 0.8586, 0.2807, 0.8586, 0.2803, 0.877, 0.251, 0.877, 0.251, 0.877, 0.2803, 0.877, 0.2798, 0.8947, 0.2515, 0.8947, 0.2515, 0.8947, 0.2798, 0.8947, 0.2791, 0.9115, 0.2521, 0.9115, 0.2521, 0.9115, 0.2791, 0.9115, 0.2784, 0.9272, 0.2528, 0.9272, 0.2528, 0.9272, 0.2784, 0.9272, 0.2776, 1.0, 0.2537, 1.0, 0.01054, 0.2445, 0.01407, 0.2087, 0.08352, 0.2169, 0.08026, 0.25, 0.08026, 0.25, 0.08352, 0.2169, 0.09838, 0.2198, 0.09541, 0.25, 0.09541, 0.25, 0.09838, 0.2198, 0.1142, 0.223, 0.1116, 0.25, 0.1116, 0.25, 0.1142, 0.223, 0.131, 0.2263, 0.1286, 0.25, 0.1286, 0.25, 0.131, 0.2263, 0.1484, 0.2298, 0.1464, 0.25, 0.1464, 0.25, 0.1484, 0.2298, 0.1663, 0.2334, 0.1647, 0.25, 0.1647, 0.25, 0.1663, 0.2334, 0.1846, 0.237, 0.1833, 0.25, 0.1833, 0.25, 0.1846, 0.237, 0.2031, 0.2407, 0.2022, 0.25, 0.2188, 0.8008, 0.25, 0.8008, 0.2499, 0.8203, 0.2188, 0.8203, 0.2188, 0.8203, 0.2499, 0.8203, 0.2498, 0.8396, 0.219, 0.8396, 0.219, 0.8396, 0.2498, 0.8396, 0.2495, 0.8586, 0.2193, 0.8586, 0.2193, 0.8586, 0.2495, 0.8586, 0.249, 0.877, 0.2197, 0.877, 0.2197, 0.877, 0.249, 0.877, 0.2485, 0.8947, 0.2202, 0.8947, 0.2202, 0.8947, 0.2485, 0.8947, 0.2479, 0.9115, 0.2209, 0.9115, 0.2209, 0.9115, 0.2479, 0.9115, 0.2472, 0.9272, 0.2216, 0.9272, 0.2216, 0.9272, 0.2472, 0.9272, 0.2463, 1.0, 0.2224, 1.0, 0.01407, 0.2913, 0.01054, 0.2555, 0.08026, 0.25, 0.08352, 0.2831, 0.08352, 0.2831, 0.08026, 0.25, 0.09541, 0.25, 0.09838, 0.2802, 0.09838, 0.2802, 0.09541, 0.25, 0.1116, 0.25, 0.1142, 0.277, 0.1142, 0.277, 0.1116, 0.25, 0.1286, 0.25, 0.131, 0.2737, 0.131, 0.2737, 0.1286, 0.25, 0.1464, 0.25, 0.1484, 0.2702, 0.1484, 0.2702, 0.1464, 0.25, 0.1647, 0.25, 0.1663, 0.2666, 0.1663, 0.2666, 0.1647, 0.25, 0.1833, 0.25, 0.1846, 0.263, 0.1846, 0.263, 0.1833, 0.25, 0.2022, 0.25, 0.2031, 0.2593, 0.1875, 0.8008, 0.2188, 0.8008, 0.2187, 0.8203, 0.1876, 0.8203, 0.1876, 0.8203, 0.2187, 0.8203, 0.2185, 0.8396, 0.1877, 0.8396, 0.1877, 0.8396, 0.2185, 0.8396, 0.2182, 0.8586, 0.188, 0.8586, 0.188, 0.8586, 0.2182, 0.8586, 0.2178, 0.877, 0.1885, 0.877, 0.1885, 0.877, 0.2178, 0.877, 0.2173, 0.8947, 0.189, 0.8947, 0.189, 0.8947, 0.2173, 0.8947, 0.2166, 0.9115, 0.1896, 0.9115, 0.1896, 0.9115, 0.2166, 0.9115, 0.2159, 0.9272, 0.1903, 0.9272, 0.1903, 0.9272, 0.2159, 0.9272, 0.2151, 1.0, 0.1912, 1.0, 0.02667, 0.3366, 0.01621, 0.3021, 0.08352, 0.2831, 0.09318, 0.315, 0.09318, 0.315, 0.08352, 0.2831, 0.09838, 0.2802, 0.1072, 0.3092, 0.1072, 0.3092, 0.09838, 0.2802, 0.1142, 0.277, 0.1221, 0.303, 0.1221, 0.303, 0.1142, 0.277, 0.131, 0.2737, 0.1379, 0.2964, 0.1379, 0.2964, 0.131, 0.2737, 0.1484, 0.2702, 0.1543, 0.2897, 0.1543, 0.2897, 0.1484, 0.2702, 0.1663, 0.2666, 0.1712, 0.2827, 0.1712, 0.2827, 0.1663, 0.2666, 0.1846, 0.263, 0.1884, 0.2755, 0.1884, 0.2755, 0.1846, 0.263, 0.2031, 0.2593, 0.2058, 0.2683, 0.1562, 0.8008, 0.1875, 0.8008, 0.1874, 0.8203, 0.1563, 0.8203, 0.1563, 0.8203, 0.1874, 0.8203, 0.1873, 0.8396, 0.1565, 0.8396, 0.1565, 0.8396, 0.1873, 0.8396, 0.187, 0.8586, 0.1568, 0.8586, 0.1568, 0.8586, 0.187, 0.8586, 0.1865, 0.877, 0.1572, 0.877, 0.1572, 0.877, 0.1865, 0.877, 0.186, 0.8947, 0.1577, 0.8947, 0.1577, 0.8947, 0.186, 0.8947, 0.1854, 0.9115, 0.1584, 0.9115, 0.1584, 0.9115, 0.1854, 0.9115, 0.1847, 0.9272, 0.1591, 0.9272, 0.1591, 0.9272, 0.1847, 0.9272, 0.1838, 1.0, 0.1599, 1.0, 0.04785, 0.3785, 0.03087, 0.3467, 0.09318, 0.315, 0.1089, 0.3443, 0.1089, 0.3443, 0.09318, 0.315, 0.1072, 0.3092, 0.1215, 0.3359, 0.1215, 0.3359, 0.1072, 0.3092, 0.1221, 0.303, 0.1349, 0.3269, 0.1349, 0.3269, 0.1221, 0.303, 0.1379, 0.2964, 0.1491, 0.3174, 0.1491, 0.3174, 0.1379, 0.2964, 0.1543, 0.2897, 0.1638, 0.3076, 0.1638, 0.3076, 0.1543, 0.2897, 0.1712, 0.2827, 0.1791, 0.2974, 0.1791, 0.2974, 0.1712, 0.2827, 0.1884, 0.2755, 0.1946, 0.287, 0.1946, 0.287, 0.1884, 0.2755, 0.2058, 0.2683, 0.2102, 0.2766, 0.125, 0.8008, 0.1562, 0.8008, 0.1562, 0.8203, 0.1251, 0.8203, 0.1251, 0.8203, 0.1562, 0.8203, 0.156, 0.8396, 0.1252, 0.8396, 0.1252, 0.8396, 0.156, 0.8396, 0.1557, 0.8586, 0.1255, 0.8586, 0.1255, 0.8586, 0.1557, 0.8586, 0.1553, 0.877, 0.126, 0.877, 0.126, 0.877, 0.1553, 0.877, 0.1548, 0.8947, 0.1265, 0.8947, 0.1265, 0.8947, 0.1548, 0.8947, 0.1541, 0.9115, 0.1271, 0.9115, 0.1271, 0.9115, 0.1541, 0.9115, 0.1534, 0.9272, 0.1278, 0.9272, 0.1278, 0.9272, 0.1534, 0.9272, 0.1526, 1.0, 0.1287, 1.0, 0.07679, 0.4154, 0.05395, 0.3876, 0.1089, 0.3443, 0.13, 0.37, 0.13, 0.37, 0.1089, 0.3443, 0.1215, 0.3359, 0.1407, 0.3593, 0.1407, 0.3593, 0.1215, 0.3359, 0.1349, 0.3269, 0.1521, 0.3479, 0.1521, 0.3479, 0.1349, 0.3269, 0.1491, 0.3174, 0.1642, 0.3358, 0.1642, 0.3358, 0.1491, 0.3174, 0.1638, 0.3076, 0.1767, 0.3233, 0.1767, 0.3233, 0.1638, 0.3076, 0.1791, 0.2974, 0.1897, 0.3103, 0.1897, 0.3103, 0.1791, 0.2974, 0.1946, 0.287, 0.2029, 0.2971, 0.2029, 0.2971, 0.1946, 0.287, 0.2102, 0.2766, 0.2162, 0.2838, 0.09375, 0.8008, 0.125, 0.8008, 0.1249, 0.8203, 0.09381, 0.8203, 0.09381, 0.8203, 0.1249, 0.8203, 0.1248, 0.8396, 0.09399, 0.8396, 0.09399, 0.8396, 0.1248, 0.8396, 0.1245, 0.8586, 0.09429, 0.8586, 0.09429, 0.8586, 0.1245, 0.8586, 0.124, 0.877, 0.0947, 0.877, 0.0947, 0.877, 0.124, 0.877, 0.1235, 0.8947, 0.09523, 0.8947, 0.09523, 0.8947, 0.1235, 0.8947, 0.1229, 0.9115, 0.09586, 0.9115, 0.09586, 0.9115, 0.1229, 0.9115, 0.1222, 0.9272, 0.09659, 0.9272, 0.09659, 0.9272, 0.1222, 0.9272, 0.1213, 1.0, 0.09741, 1.0, 0.1124, 0.4461, 0.08456, 0.4232, 0.13, 0.37, 0.1557, 0.3911, 0.1557, 0.3911, 0.13, 0.37, 0.1407, 0.3593, 0.1641, 0.3785, 0.1641, 0.3785, 0.1407, 0.3593, 0.1521, 0.3479, 0.1731, 0.3651, 0.1731, 0.3651, 0.1521, 0.3479, 0.1642, 0.3358, 0.1826, 0.3509, 0.1826, 0.3509, 0.1642, 0.3358, 0.1767, 0.3233, 0.1924, 0.3362, 0.1924, 0.3362, 0.1767, 0.3233, 0.1897, 0.3103, 0.2026, 0.3209, 0.2026, 0.3209, 0.1897, 0.3103, 0.2029, 0.2971, 0.213, 0.3054, 0.213, 0.3054, 0.2029, 0.2971, 0.2162, 0.2838, 0.2234, 0.2898, 0.0625, 0.8008, 0.09375, 0.8008, 0.09369, 0.8203, 0.06256, 0.8203, 0.06256, 0.8203, 0.09369, 0.8203, 0.09351, 0.8396, 0.06274, 0.8396, 0.06274, 0.8396, 0.09351, 0.8396, 0.09321, 0.8586, 0.06304, 0.8586, 0.06304, 0.8586, 0.09321, 0.8586, 0.0928, 0.877, 0.06345, 0.877, 0.06345, 0.877, 0.0928, 0.877, 0.09227, 0.8947, 0.06398, 0.8947, 0.06398, 0.8947, 0.09227, 0.8947, 0.09164, 0.9115, 0.06461, 0.9115, 0.06461, 0.9115, 0.09164, 0.9115, 0.09091, 0.9272, 0.06534, 0.9272, 0.06534, 0.9272, 0.09091, 0.9272, 0.09009, 1.0, 0.06616, 1.0, 0.1533, 0.4691, 0.1215, 0.4522, 0.1557, 0.3911, 0.185, 0.4068, 0.185, 0.4068, 0.1557, 0.3911, 0.1641, 0.3785, 0.1908, 0.3928, 0.1908, 0.3928, 0.1641, 0.3785, 0.1731, 0.3651, 0.197, 0.3779, 0.197, 0.3779, 0.1731, 0.3651, 0.1826, 0.3509, 0.2036, 0.3621, 0.2036, 0.3621, 0.1826, 0.3509, 0.1924, 0.3362, 0.2103, 0.3457, 0.2103, 0.3457, 0.1924, 0.3362, 0.2026, 0.3209, 0.2173, 0.3288, 0.2173, 0.3288, 0.2026, 0.3209, 0.213, 0.3054, 0.2245, 0.3116, 0.2245, 0.3116, 0.213, 0.3054, 0.2234, 0.2898, 0.2317, 0.2942, 0.03125, 0.8008, 0.0625, 0.8008, 0.06244, 0.8203, 0.03131, 0.8203, 0.03131, 0.8203, 0.06244, 0.8203, 0.06226, 0.8396, 0.03149, 0.8396, 0.03149, 0.8396, 0.06226, 0.8396, 0.06196, 0.8586, 0.03179, 0.8586, 0.03179, 0.8586, 0.06196, 0.8586, 0.06155, 0.877, 0.0322, 0.877, 0.0322, 0.877, 0.06155, 0.877, 0.06102, 0.8947, 0.03273, 0.8947, 0.03273, 0.8947, 0.06102, 0.8947, 0.06039, 0.9115, 0.03336, 0.9115, 0.03336, 0.9115, 0.06039, 0.9115, 0.05966, 0.9272, 0.03409, 0.9272, 0.03409, 0.9272, 0.05966, 0.9272, 0.05884, 1.0, 0.03491, 1.0, 0.1979, 0.4838, 0.1634, 0.4733, 0.185, 0.4068, 0.2169, 0.4165, 0.2169, 0.4165, 0.185, 0.4068, 0.1908, 0.3928, 0.2198, 0.4016, 0.2198, 0.4016, 0.1908, 0.3928, 0.197, 0.3779, 0.223, 0.3858, 0.223, 0.3858, 0.197, 0.3779, 0.2036, 0.3621, 0.2263, 0.369, 0.2263, 0.369, 0.2036, 0.3621, 0.2103, 0.3457, 0.2298, 0.3516, 0.2298, 0.3516, 0.2103, 0.3457, 0.2173, 0.3288, 0.2334, 0.3337, 0.2334, 0.3337, 0.2173, 0.3288, 0.2245, 0.3116, 0.237, 0.3154, 0.237, 0.3154, 0.2245, 0.3116, 0.2317, 0.2942, 0.2407, 0.2969, 0.0, 0.8008, 0.03125, 0.8008, 0.03119, 0.8203, 6.025e-05, 0.8203, 6.025e-05, 0.8203, 0.03119, 0.8203, 0.03101, 0.8396, 0.0002404, 0.8396, 0.0002404, 0.8396, 0.03101, 0.8396, 0.03071, 0.8586, 0.0005387, 0.8586, 0.0005387, 0.8586, 0.03071, 0.8586, 0.0303, 0.877, 0.0009524, 0.877, 0.0009524, 0.877, 0.0303, 0.877, 0.02977, 0.8947, 0.001477, 0.8947, 0.001477, 0.8947, 0.02977, 0.8947, 0.02914, 0.9115, 0.002109, 0.9115, 0.002109, 0.9115, 0.02914, 0.9115, 0.02841, 0.9272, 0.00284, 0.9272, 0.00284, 0.9272, 0.02841, 0.9272, 0.02759, 1.0, 0.003664, 1.0, 0.2445, 0.4895, 0.2087, 0.4859, 0.2169, 0.4165, 0.25, 0.4197, 0.25, 0.4197, 0.2169, 0.4165, 0.2198, 0.4016, 0.25, 0.4046, 0.25, 0.4046, 0.2198, 0.4016, 0.223, 0.3858, 0.25, 0.3884, 0.25, 0.3884, 0.223, 0.3858, 0.2263, 0.369, 0.25, 0.3714, 0.25, 0.3714, 0.2263, 0.369, 0.2298, 0.3516, 0.25, 0.3536, 0.25, 0.3536, 0.2298, 0.3516, 0.2334, 0.3337, 0.25, 0.3353, 0.25, 0.3353, 0.2334, 0.3337, 0.237, 0.3154, 0.25, 0.3167, 0.25, 0.3167, 0.237, 0.3154, 0.2407, 0.2969, 0.25, 0.2978, 0.2593, 0.2969, 0.25, 0.2978, 0.2407, 0.2969, 0.2317, 0.2942, 0.2234, 0.2898, 0.2162, 0.2838, 0.2102, 0.2766, 0.2058, 0.2683, 0.2031, 0.2593, 0.2022, 0.25, 0.2031, 0.2407, 0.2058, 0.2317, 0.2102, 0.2234, 0.2162, 0.2162, 0.2234, 0.2102, 0.2317, 0.2058, 0.2407, 0.2031, 0.25, 0.2022, 0.2593, 0.2031, 0.2683, 0.2058, 0.2766, 0.2102, 0.2838, 0.2162, 0.2898, 0.2234, 0.2942, 0.2317, 0.2969, 0.2407, 0.2978, 0.25, 0.2969, 0.2593, 0.2942, 0.2683, 0.2898, 0.2766, 0.2838, 0.2838, 0.2766, 0.2898, 0.2683, 0.2942])
me_cylinder.materials.append(mat_handle)
me_cylinder.materials.append(mat_wilt)
me_cylinder.update()
me_cube_001 = bpy.data.meshes.new('Cube.001')
me_cube_001.from_pydata([(-3.353, -0.1791, -0.1223), (-3.353, -0.1791, 1.164), (-4.161, 1.876, 0.5207), (-4.161, 1.876, 0.5207), (-2.067, -0.1791, -0.1223), (-2.067, -0.1791, 1.164), (-1.259, 1.876, 0.5207), (-1.259, 1.876, 0.5207), (-3.963, 1.046, -0.7322), (-3.503, 0.3798, -0.2725), (-3.503, 0.3798, 1.314), (-3.963, 1.046, 1.774), (-1.917, 0.3798, -0.2725), (-1.457, 1.046, -0.7322), (-1.457, 1.046, 1.774), (-1.917, 0.3798, 1.314), (-2.71, -0.1791, -0.1223), (-2.71, -0.1791, 1.164), (-2.71, 1.046, 1.774), (-2.71, 0.3798, 1.314), (-2.71, 1.046, -0.7322), (-2.71, 0.3798, -0.2725), (-2.978, -0.6254, 0.2524), (-2.978, -0.6254, 0.7889), (-2.442, -0.6254, 0.2524), (-2.442, -0.6254, 0.7889), (-2.71, -0.6254, 0.2524), (-2.71, -0.6254, 0.7889), (-3.94, 1.945, 0.5207), (-1.48, 1.945, 0.5207), (-2.71, 1.116, -0.5038), (-3.814, 1.982, 0.5207), (-3.676, 2.014, 0.5207), (-3.53, 2.041, 0.5207), (-3.376, 2.064, 0.5207), (-3.215, 2.083, 0.5207), (-3.049, 2.096, 0.5207), (-2.88, 2.104, 0.5207), (-2.71, 2.106, 0.5207), (-2.539, 2.104, 0.5207), (-2.371, 2.096, 0.5207), (-2.205, 2.083, 0.5207), (-2.044, 2.064, 0.5207), (-1.89, 2.041, 0.5207), (-1.743, 2.014, 0.5207), (-1.606, 1.982, 0.5207), (-1.48, 1.945, 0.5207), (-3.94, 1.945, 0.5207), (-2.71, 1.116, 1.545), (-1.606, 1.982, 0.5207), (-1.743, 2.014, 0.5207), (-1.89, 2.041, 0.5207), (-2.044, 2.064, 0.5207), (-2.205, 2.083, 0.5207), (-2.371, 2.096, 0.5207), (-2.539, 2.104, 0.5207), (-2.71, 2.106, 0.5207), (-2.88, 2.104, 0.5207), (-3.049, 2.096, 0.5207), (-3.215, 2.083, 0.5207), (-3.376, 2.064, 0.5207), (-3.53, 2.041, 0.5207), (-3.676, 2.014, 0.5207), (-3.814, 1.982, 0.5207), (-3.531, 0.02434, -0.3008), (-1.888, 0.02434, 1.342), (-3.531, 0.02434, 1.342), (-1.888, 0.02434, -0.3008), (-2.71, 0.02434, 1.342), (-2.71, 0.02434, -0.3008)], [], [(8, 11, 3, 2), (7, 46, 48, 18, 14), (67, 65, 5, 4), (17, 1, 23, 27), (69, 67, 4, 16), (68, 66, 1, 17), (18, 11, 10, 19), (2, 28, 30, 20, 8), (20, 13, 12, 21), (6, 7, 14, 13), (13, 14, 15, 12), (64, 66, 10, 9), (9, 10, 11, 8), (8, 20, 21, 9), (29, 46, 7, 6), (14, 18, 19, 15), (48, 47, 3, 11, 18), (65, 68, 17, 5), (64, 69, 16, 0), (0, 16, 26, 22), (30, 29, 6, 13, 20), (26, 27, 23, 22), (24, 25, 27, 26), (5, 17, 27, 25), (4, 5, 25, 24), (1, 0, 22, 23), (16, 4, 24, 26), (28, 31, 30), (31, 32, 30), (32, 33, 30), (33, 34, 30), (34, 35, 30), (35, 36, 30), (36, 37, 30), (37, 38, 30), (38, 39, 30), (39, 40, 30), (40, 41, 30), (41, 42, 30), (42, 43, 30), (43, 44, 30), (44, 45, 30), (45, 29, 30), (46, 49, 48), (49, 50, 48), (50, 51, 48), (51, 52, 48), (52, 53, 48), (53, 54, 48), (54, 55, 48), (55, 56, 48), (56, 57, 48), (57, 58, 48), (58, 59, 48), (59, 60, 48), (60, 61, 48), (61, 62, 48), (62, 63, 48), (63, 47, 48), (46, 29, 45, 49), (49, 45, 44, 50), (50, 44, 43, 51), (51, 43, 42, 52), (52, 42, 41, 53), (53, 41, 40, 54), (54, 40, 39, 55), (55, 39, 38, 56), (56, 38, 37, 57), (57, 37, 36, 58), (58, 36, 35, 59), (59, 35, 34, 60), (60, 34, 33, 61), (61, 33, 32, 62), (62, 32, 31, 63), (63, 31, 28, 47), (2, 3, 47, 28), (9, 21, 69, 64), (15, 19, 68, 65), (0, 1, 66, 64), (19, 10, 66, 68), (21, 12, 67, 69), (12, 15, 65, 67)])
_uv = me_cube_001.uv_layers.new(name='UVMap')
_uv.uv.foreach_set('vector', [0.375, 0.1667, 0.625, 0.1667, 0.625, 0.25, 0.375, 0.25, 0.625, 0.5, 0.644, 0.5, 0.75, 0.5788, 0.75, 0.5833, 0.625, 0.5833, 0.375, 0.7083, 0.625, 0.7083, 0.625, 0.7364, 0.375, 0.7364, 0.75, 0.7364, 0.875, 0.7364, 0.875, 0.75, 0.75, 0.75, 0.25, 0.7083, 0.375, 0.7083, 0.375, 0.7364, 0.25, 0.7364, 0.75, 0.7083, 0.875, 0.7083, 0.875, 0.7364, 0.75, 0.7364, 0.75, 0.5833, 0.875, 0.5833, 0.875, 0.6667, 0.75, 0.6667, 0.125, 0.5, 0.144, 0.5, 0.25, 0.5788, 0.25, 0.5833, 0.125, 0.5833, 0.25, 0.5833, 0.375, 0.5833, 0.375, 0.6667, 0.25, 0.6667, 0.375, 0.5, 0.625, 0.5, 0.625, 0.5833, 0.375, 0.5833, 0.375, 0.5833, 0.625, 0.5833, 0.625, 0.6667, 0.375, 0.6667, 0.375, 0.04167, 0.625, 0.04167, 0.625, 0.08333, 0.375, 0.08333, 0.375, 0.08333, 0.625, 0.08333, 0.625, 0.1667, 0.375, 0.1667, 0.125, 0.5833, 0.25, 0.5833, 0.25, 0.6667, 0.125, 0.6667, 0.375, 0.481, 0.625, 0.481, 0.625, 0.5, 0.375, 0.5, 0.625, 0.5833, 0.75, 0.5833, 0.75, 0.6667, 0.625, 0.6667, 0.75, 0.5788, 0.856, 0.5, 0.875, 0.5, 0.875, 0.5833, 0.75, 0.5833, 0.625, 0.7083, 0.75, 0.7083, 0.75, 0.7364, 0.625, 0.7364, 0.125, 0.7083, 0.25, 0.7083, 0.25, 0.7364, 0.125, 0.7364, 0.125, 0.7364, 0.25, 0.7364, 0.25, 0.75, 0.125, 0.75, 0.25, 0.5788, 0.356, 0.5, 0.375, 0.5, 0.375, 0.5833, 0.25, 0.5833, 0.375, 0.875, 0.625, 0.875, 0.625, 1.0, 0.375, 1.0, 0.375, 0.75, 0.625, 0.75, 0.625, 0.875, 0.375, 0.875, 0.625, 0.7364, 0.75, 0.7364, 0.75, 0.75, 0.625, 0.75, 0.375, 0.7364, 0.625, 0.7364, 0.625, 0.75, 0.375, 0.75, 0.625, 0.01357, 0.375, 0.01357, 0.375, 0.0, 0.625, 0.0, 0.25, 0.7364, 0.375, 0.7364, 0.375, 0.75, 0.25, 0.75, 0.144, 0.5, 0.1548, 0.5002, 0.25, 0.5788, 0.1548, 0.5002, 0.1664, 0.501, 0.25, 0.5788, 0.1664, 0.501, 0.1787, 0.5021, 0.25, 0.5788, 0.1787, 0.5021, 0.1917, 0.5037, 0.25, 0.5788, 0.1917, 0.5037, 0.2052, 0.5056, 0.25, 0.5788, 0.2052, 0.5056, 0.2193, 0.5079, 0.25, 0.5788, 0.2193, 0.5079, 0.234, 0.5103, 0.25, 0.5788, 0.234, 0.5103, 0.25, 0.5131, 0.25, 0.5788, 0.25, 0.5131, 0.25, 0.5133, 0.25, 0.5788, 0.25, 0.5133, 0.25, 0.5137, 0.25, 0.5788, 0.25, 0.5137, 0.25, 0.5145, 0.25, 0.5788, 0.25, 0.5145, 0.25, 0.5155, 0.25, 0.5788, 0.25, 0.5155, 0.25, 0.5168, 0.25, 0.5788, 0.25, 0.5168, 0.25, 0.5184, 0.25, 0.5788, 0.25, 0.5184, 0.25, 0.5203, 0.25, 0.5788, 0.25, 0.5203, 0.25, 0.5224, 0.25, 0.5788, 0.625, 0.375, 0.625, 0.4528, 0.5882, 0.3449, 0.625, 0.4528, 0.625, 0.4428, 0.5882, 0.3449, 0.625, 0.4428, 0.625, 0.432, 0.5882, 0.3449, 0.625, 0.432, 0.625, 0.4205, 0.5882, 0.3449, 0.625, 0.4205, 0.625, 0.4084, 0.5882, 0.3449, 0.625, 0.4084, 0.625, 0.3957, 0.5882, 0.3449, 0.625, 0.3957, 0.625, 0.3827, 0.5882, 0.3449, 0.625, 0.3827, 0.625, 0.3694, 0.5882, 0.3449, 0.625, 0.3694, 0.625, 0.356, 0.5882, 0.3449, 0.625, 0.356, 0.625, 0.3425, 0.5882, 0.3449, 0.625, 0.3425, 0.625, 0.3292, 0.5882, 0.3449, 0.625, 0.3292, 0.625, 0.3162, 0.5882, 0.3449, 0.625, 0.3162, 0.625, 0.3035, 0.5882, 0.3449, 0.625, 0.3035, 0.625, 0.2914, 0.5882, 0.3449, 0.625, 0.2914, 0.625, 0.2798, 0.5882, 0.3449, 0.625, 0.2798, 0.625, 0.269, 0.5882, 0.3449, 0.625, 0.481, 0.375, 0.481, 0.375, 0.4702, 0.625, 0.4702, 0.625, 0.4702, 0.375, 0.4702, 0.375, 0.4586, 0.625, 0.4586, 0.625, 0.4586, 0.375, 0.4586, 0.375, 0.4465, 0.625, 0.4465, 0.625, 0.4465, 0.375, 0.4465, 0.375, 0.4338, 0.625, 0.4338, 0.625, 0.4338, 0.375, 0.4338, 0.375, 0.4208, 0.625, 0.4208, 0.625, 0.4208, 0.375, 0.4208, 0.375, 0.4075, 0.625, 0.4075, 0.625, 0.4075, 0.375, 0.4075, 0.375, 0.394, 0.625, 0.394, 0.625, 0.394, 0.375, 0.394, 0.375, 0.375, 0.625, 0.375, 0.625, 0.375, 0.375, 0.375, 0.375, 0.356, 0.625, 0.356, 0.625, 0.356, 0.375, 0.356, 0.375, 0.3425, 0.625, 0.3425, 0.625, 0.3425, 0.375, 0.3425, 0.375, 0.3292, 0.625, 0.3292, 0.625, 0.3292, 0.375, 0.3292, 0.375, 0.3162, 0.625, 0.3162, 0.625, 0.3162, 0.375, 0.3162, 0.375, 0.3035, 0.625, 0.3035, 0.625, 0.3035, 0.375, 0.3035, 0.375, 0.2914, 0.625, 0.2914, 0.625, 0.2914, 0.375, 0.2914, 0.375, 0.2798, 0.625, 0.2798, 0.625, 0.2798, 0.375, 0.2798, 0.375, 0.269, 0.625, 0.269, 0.375, 0.25, 0.625, 0.25, 0.625, 0.269, 0.375, 0.269, 0.125, 0.6667, 0.25, 0.6667, 0.25, 0.7083, 0.125, 0.7083, 0.625, 0.6667, 0.75, 0.6667, 0.75, 0.7083, 0.625, 0.7083, 0.375, 0.01357, 0.625, 0.01357, 0.625, 0.04167, 0.375, 0.04167, 0.75, 0.6667, 0.875, 0.6667, 0.875, 0.7083, 0.75, 0.7083, 0.25, 0.6667, 0.375, 0.6667, 0.375, 0.7083, 0.25, 0.7083, 0.375, 0.6667, 0.625, 0.6667, 0.625, 0.7083, 0.375, 0.7083])
me_cube_001.materials.append(mat_head)
me_cube_001.update()

# ---- objects
ob_cylinder = bpy.data.objects.new('Cylinder', me_cylinder)
ob_cube = bpy.data.objects.new('Cube', me_cube_001)

# ---- transforms, parenting, visibility, modifiers, constraints
ob_cylinder.location = (5.042, -0.3048, -1.704)
ob_cylinder.rotation_euler = (0.0, 1.571, 0.0)
ob_cylinder.scale = (1.777, 1.777, 35.04)
ob_cube.location = (5.042, -0.3048, -1.704)
ob_cube.scale = (8.947, 12.59, 3.402)

# ---- collection membership
col_collection.objects.link(ob_cylinder)
col_collection.objects.link(ob_cube)

# ---- scene / render settings (as saved in the file)
scene.frame_start = 1; scene.frame_end = 250; scene.frame_set(1)
scene.render.engine = 'BLENDER_EEVEE_NEXT'
scene.cycles.sampling_pattern = 'TABULATED_SOBOL'
scene.cycles.use_light_tree = False
scene.view_settings.view_transform = 'Filmic'
bpy.context.view_layer.update()

# ---- added for rendering (the .blend has no active camera and no usable light): camera, sun
cam_auto = bpy.data.cameras.new('AutoCamera')
cam_auto.lens = 50.0
cam_auto.sensor_width = 36.0
cam_auto.clip_end = 1389.09
ob_auto_camera = bpy.data.objects.new('AutoCamera', cam_auto)
scene.collection.objects.link(ob_auto_camera)
ob_auto_camera.location = (85.8946, -85.9615, 63.3883)
ob_auto_camera.rotation_euler = (1.09748, -7.21219e-08, 0.694738)
scene.camera = ob_auto_camera
light_auto_sun = bpy.data.lights.new('AutoSun', 'SUN')
light_auto_sun.energy = 3.0
light_auto_sun.angle = 0.0523599
ob_auto_sun = bpy.data.objects.new('AutoSun', light_auto_sun)
scene.collection.objects.link(ob_auto_sun)
ob_auto_sun.rotation_euler = (0.872665, 0.174533, 0.523599)
bpy.context.view_layer.update()

